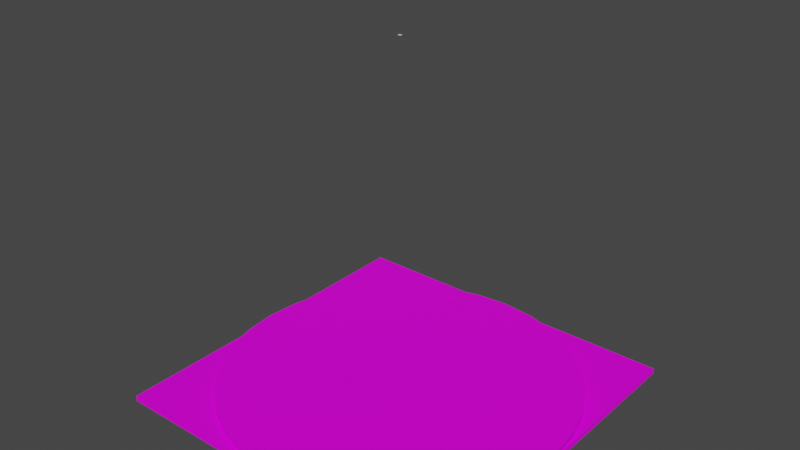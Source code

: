 # Source: bullseye.blend  (saved by Blender 3.4.6; exported with 4.5.12 LTS)
import bpy
from mathutils import Matrix  # noqa: F401  (used for matrix-valued properties, if any)

bpy.ops.wm.read_factory_settings(use_empty=True)
scene = bpy.context.scene
scene.name = 'Scene'

# ---- collections
col_target_ref = bpy.data.collections.new('target_ref'); scene.collection.children.link(col_target_ref)

# ---- images (referenced by path relative to the original .blend; pixels are not part of the script)
import os
ASSET_DIR = os.environ.get("B2B_ASSET_DIR", "")  # directory of the original .blend (textures are referenced by path, not embedded)
HERE = os.path.dirname(os.path.abspath(__file__))  # packed textures are extracted next to this script under _unpacked/

def load_image(name, relpath, width, height, colorspace="sRGB"):
    """Load a texture the original file referenced (path relative to the .blend, or extracted next to this script)."""
    p = next((c for c in (os.path.join(HERE, relpath), os.path.join(ASSET_DIR, relpath)) if relpath and os.path.exists(c)), "")
    if p:
        img = bpy.data.images.load(p, check_existing=True)
        img.name = name
    else:  # same state as the original file: an image datablock whose file is absent (Cycles renders it pink)
        img = bpy.data.images.new(name, width, height)
        img.source = "FILE"
        img.filepath = "//" + (relpath or name)
    img.colorspace_settings.name = colorspace
    return img
img_laser_emitter_png = load_image('laser_emitter.png', 'laser_emitter.png', 1024, 1024, 'sRGB')

# ---- materials (node trees are filled in below, after node groups)
mat_laser_emitter = bpy.data.materials.new('laser_emitter')
mat_laser_emitter.alpha_threshold = 0.0
mat_laser_emitter.use_backface_culling = True
mat_laser_emitter.use_transparent_shadow = False
mat_laser_emitter.line_color = (0.0, 0.0, 0.0, 1.0)

# ---- material node trees
mat_laser_emitter.use_nodes = True; mat_laser_emitter.node_tree.nodes.clear()
_N = mat_laser_emitter.node_tree.nodes; _L = mat_laser_emitter.node_tree.links
n0 = _N.new('ShaderNodeOutputMaterial'); n0.name = 'Material Output'; n0.location = (300, 300)
n1 = _N.new('ShaderNodeBsdfPrincipled'); n1.name = 'Principled BSDF'; n1.location = (10, 300)
n1.distribution = 'GGX'
n1.subsurface_method = 'BURLEY'
n1.inputs[2].default_value = 0.4
n1.inputs[3].default_value = 1.45
n1.inputs[13].default_value = 0.2059
n1.inputs[27].default_value = (0.0, 0.0, 0.0, 1.0)
n1.inputs[28].default_value = 1.0
n2 = _N.new('ShaderNodeTexImage'); n2.name = 'Image Texture'; n2.location = (-280, 269)
n2.image = img_laser_emitter_png
_L.new(n1.outputs[0], n0.inputs[0])
_L.new(n2.outputs[0], n1.inputs[0])
n0.is_active_output = True

# ---- world
world_world = bpy.data.worlds.new('World'); scene.world = world_world
world_world.use_nodes = True; world_world.node_tree.nodes.clear()
_N = world_world.node_tree.nodes; _L = world_world.node_tree.links
n0 = _N.new('ShaderNodeOutputWorld'); n0.name = 'World Output'; n0.location = (300, 300)
n1 = _N.new('ShaderNodeBackground'); n1.name = 'Background'; n1.location = (10, 300)
n1.inputs[0].default_value = (0.05088, 0.05088, 0.05088, 1.0)
_L.new(n1.outputs[0], n0.inputs[0])
n0.is_active_output = True
world_world.color = (0.05088, 0.05088, 0.05088)
world_world.use_sun_shadow = False
world_world.sun_shadow_jitter_overblur = 0.0

# ---- meshes
me_cube = bpy.data.meshes.new('Cube')
me_cube.from_pydata([(-0.25, 0.25, -0.5), (-0.25, 0.25, -0.4844), (0.25, 0.25, -0.5), (0.25, 0.25, -0.4844), (-0.25, -0.25, -0.5), (-0.25, -0.25, -0.4844), (0.25, -0.25, -0.5), (0.25, -0.25, -0.4844)], [], [(0, 1, 3, 2), (2, 3, 7, 6), (6, 7, 5, 4), (4, 5, 1, 0), (2, 6, 4, 0), (7, 3, 1, 5)])
_uv = me_cube.uv_layers.new(name='UVMap')
_uv.uv.foreach_set('vector', [0.375, 0.0, 0.625, 0.0, 0.625, 0.25, 0.375, 0.25, 0.375, 0.25, 0.625, 0.25, 0.625, 0.5, 0.375, 0.5, 0.375, 0.5, 0.625, 0.5, 0.625, 0.75, 0.375, 0.75, 0.375, 0.75, 0.625, 0.75, 0.625, 1.0, 0.375, 1.0, 0.125, 0.5, 0.375, 0.5, 0.375, 0.75, 0.125, 0.75, 0.625, 0.5, 0.875, 0.5, 0.875, 0.75, 0.625, 0.75])
me_cube.update()
me_quarter_2 = bpy.data.meshes.new('quarter_2')
me_quarter_2.from_pydata([(0.0, 4.0, -62.0), (-1.531, 3.696, -62.0), (-2.828, 2.828, -62.0), (-3.696, 1.531, -62.0), (-4.0, 0.0, -62.0), (0.0, 8.0, -62.0), (-3.061, 7.391, -62.0), (-5.657, 5.657, -62.0), (-7.391, 3.061, -62.0), (-8.0, 0.0, -62.0), (0.0, 12.0, -62.0), (-4.592, 11.09, -62.0), (-8.485, 8.485, -62.0), (-11.09, 4.592, -62.0), (-12.0, 0.0, -62.0), (0.0, 16.0, -62.0), (-3.121, 15.69, -62.0), (-6.123, 14.78, -62.0), (-8.889, 13.3, -62.0), (-11.31, 11.31, -62.0), (-13.3, 8.889, -62.0), (-14.78, 6.123, -62.0), (-15.69, 3.121, -62.0), (-16.0, 0.0, -62.0), (0.0, 20.0, -62.0), (-3.902, 19.62, -62.0), (-7.654, 18.48, -62.0), (-11.11, 16.63, -62.0), (-14.14, 14.14, -62.0), (-16.63, 11.11, -62.0), (-18.48, 7.654, -62.0), (-19.62, 3.902, -62.0), (-20.0, 0.0, -62.0), (0.0, 24.0, -62.0), (-4.682, 23.54, -62.0), (-9.184, 22.17, -62.0), (-13.33, 19.96, -62.0), (-16.97, 16.97, -62.0), (-19.96, 13.33, -62.0), (-22.17, 9.184, -62.0), (-23.54, 4.682, -62.0), (-24.0, 0.0, -62.0), (0.0, 28.0, -62.0), (-5.463, 27.46, -62.0), (-10.72, 25.87, -62.0), (-15.56, 23.28, -62.0), (-19.8, 19.8, -62.0), (-23.28, 15.56, -62.0), (-25.87, 10.72, -62.0), (-27.46, 5.463, -62.0), (-28.0, 0.0, -62.0), (0.0, 0.0, -62.0), (0.0, 32.0, -62.0), (-6.243, 31.39, -62.0), (-12.25, 29.56, -62.0), (-17.78, 26.61, -62.0), (-22.63, 22.63, -62.0), (-26.61, 17.78, -62.0), (-29.56, 12.25, -62.0), (-31.39, 6.243, -62.0), (-32.0, 0.0, -62.0), (-6.243, 31.39, -63.0), (-12.25, 29.56, -63.0), (-17.78, 26.61, -63.0), (-22.63, 22.63, -63.0), (-26.61, 17.78, -63.0), (-29.56, 12.25, -63.0), (-31.39, 6.243, -63.0), (-32.0, 0.0, -63.0), (0.0, 4.0, -63.0), (-4.0, 0.0, -63.0), (0.0, 8.0, -63.0), (-8.0, 0.0, -63.0), (0.0, 12.0, -63.0), (-12.0, 0.0, -63.0), (0.0, 16.0, -63.0), (-16.0, 0.0, -63.0), (0.0, 20.0, -63.0), (-20.0, 0.0, -63.0), (0.0, 24.0, -63.0), (-24.0, 0.0, -63.0), (0.0, 28.0, -63.0), (-28.0, 0.0, -63.0), (0.0, 0.0, -63.0), (0.0, 32.0, -63.0)], [], [(8, 13, 14, 9), (7, 12, 13, 8), (6, 11, 12, 7), (5, 10, 11, 6), (3, 8, 9, 4), (2, 7, 8, 3), (1, 6, 7, 2), (0, 5, 6, 1), (51, 2, 3), (3, 4, 51), (1, 2, 51), (0, 1, 51), (11, 16, 17), (12, 18, 19), (13, 20, 21), (14, 22, 23), (13, 21, 22), (14, 13, 22), (12, 19, 20), (13, 12, 20), (11, 17, 18), (12, 11, 18), (10, 15, 16), (11, 10, 16), (49, 59, 60, 50), (48, 58, 59, 49), (47, 57, 58, 48), (46, 56, 57, 47), (45, 55, 56, 46), (44, 54, 55, 45), (43, 53, 54, 44), (42, 52, 53, 43), (40, 49, 50, 41), (39, 48, 49, 40), (38, 47, 48, 39), (37, 46, 47, 38), (36, 45, 46, 37), (35, 44, 45, 36), (34, 43, 44, 35), (33, 42, 43, 34), (31, 40, 41, 32), (30, 39, 40, 31), (29, 38, 39, 30), (28, 37, 38, 29), (27, 36, 37, 28), (26, 35, 36, 27), (25, 34, 35, 26), (24, 33, 34, 25), (22, 31, 32, 23), (21, 30, 31, 22), (20, 29, 30, 21), (19, 28, 29, 20), (18, 27, 28, 19), (17, 26, 27, 18), (16, 25, 26, 17), (15, 24, 25, 16), (53, 52, 84, 61), (54, 53, 61, 62), (55, 54, 62, 63), (56, 55, 63, 64), (57, 56, 64, 65), (58, 57, 65, 66), (59, 58, 66, 67), (60, 59, 67, 68), (15, 10, 73, 75), (41, 50, 82, 80), (42, 33, 79, 81), (5, 0, 69, 71), (32, 41, 80, 78), (51, 4, 70, 83), (33, 24, 77, 79), (23, 32, 78, 76), (10, 5, 71, 73), (14, 23, 76, 74), (24, 15, 75, 77), (4, 9, 72, 70), (50, 60, 68, 82), (0, 51, 83, 69), (52, 42, 81, 84), (9, 14, 74, 72), (62, 61, 84, 81, 79, 77, 75, 73, 71, 69, 83, 70, 72, 74, 76, 78, 80, 82, 68, 67, 66, 65, 64, 63)])
me_quarter_2.polygons.foreach_set('use_smooth', [True] * 81)
_k = set([(0, 5), (0, 51), (4, 9), (4, 51), (5, 10), (9, 14), (10, 15), (14, 23), (15, 24), (23, 32), (24, 33), (32, 41), (33, 42), (41, 50), (42, 52), (50, 60), (51, 83), (52, 53), (52, 84), (53, 54), (54, 55), (55, 56), (56, 57), (57, 58), (58, 59), (59, 60), (60, 68), (61, 62), (61, 84), (62, 63), (63, 64), (64, 65), (65, 66), (66, 67), (67, 68), (68, 82), (69, 71), (69, 83), (70, 72), (70, 83), (71, 73), (72, 74), (73, 75), (74, 76), (75, 77), (76, 78), (77, 79), (78, 80), (79, 81), (80, 82), (81, 84)])
me_quarter_2.attributes.new('sharp_edge', 'BOOLEAN', 'EDGE').data.foreach_set('value', [ (min(e.vertices), max(e.vertices)) in _k for e in me_quarter_2.edges])
_uv = me_quarter_2.uv_layers.new(name='UVMap')
_uv.uv.foreach_set('vector', [0.2781, 0.638, 0.2115, 0.6655, 0.2039, 0.627, 0.2759, 0.627, 0.2843, 0.6473, 0.2334, 0.6982, 0.2115, 0.6655, 0.2781, 0.638, 0.2937, 0.6535, 0.2661, 0.7201, 0.2334, 0.6982, 0.2843, 0.6473, 0.3047, 0.6557, 0.3047, 0.7278, 0.2661, 0.7201, 0.2937, 0.6535, 0.454, 0.8489, 0.4408, 0.8543, 0.4386, 0.8434, 0.4529, 0.8434, 0.4571, 0.8535, 0.447, 0.8636, 0.4408, 0.8543, 0.454, 0.8489, 0.4618, 0.8566, 0.4563, 0.8698, 0.447, 0.8636, 0.4571, 0.8535, 0.4672, 0.8577, 0.4672, 0.872, 0.4563, 0.8698, 0.4618, 0.8566, 0.3047, 0.627, 0.2335, 0.6981, 0.2117, 0.6655, 0.2117, 0.6655, 0.2041, 0.627, 0.3047, 0.627, 0.2662, 0.7199, 0.2335, 0.6981, 0.3047, 0.627, 0.3047, 0.7276, 0.2662, 0.7199, 0.3047, 0.627, 0.4618, 0.8565, 0.4615, 0.8723, 0.4559, 0.8706, 0.4572, 0.8534, 0.4509, 0.8679, 0.4464, 0.8642, 0.4541, 0.8488, 0.4427, 0.8598, 0.44, 0.8547, 0.453, 0.8434, 0.4383, 0.8491, 0.4378, 0.8434, 0.4541, 0.8488, 0.44, 0.8547, 0.4383, 0.8491, 0.453, 0.8434, 0.4541, 0.8488, 0.4383, 0.8491, 0.4572, 0.8534, 0.4464, 0.8642, 0.4427, 0.8598, 0.4541, 0.8488, 0.4572, 0.8534, 0.4427, 0.8598, 0.4618, 0.8565, 0.4559, 0.8706, 0.4509, 0.8679, 0.4572, 0.8534, 0.4618, 0.8565, 0.4509, 0.8679, 0.4672, 0.8576, 0.4672, 0.8728, 0.4615, 0.8723, 0.4618, 0.8565, 0.4672, 0.8576, 0.4615, 0.8723, 0.4533, 0.8462, 0.4385, 0.8491, 0.4379, 0.8434, 0.453, 0.8434, 0.4541, 0.8488, 0.4401, 0.8546, 0.4385, 0.8491, 0.4533, 0.8462, 0.4554, 0.8513, 0.4429, 0.8597, 0.4401, 0.8546, 0.4541, 0.8488, 0.4572, 0.8534, 0.4465, 0.8641, 0.4429, 0.8597, 0.4554, 0.8513, 0.4593, 0.8552, 0.4509, 0.8678, 0.4465, 0.8641, 0.4572, 0.8534, 0.4618, 0.8565, 0.456, 0.8705, 0.4509, 0.8678, 0.4593, 0.8552, 0.4644, 0.8573, 0.4615, 0.8721, 0.456, 0.8705, 0.4618, 0.8565, 0.4672, 0.8576, 0.4672, 0.8727, 0.4615, 0.8721, 0.4644, 0.8573, 0.2769, 0.6325, 0.2059, 0.6466, 0.204, 0.627, 0.2764, 0.627, 0.2785, 0.6378, 0.2116, 0.6655, 0.2059, 0.6466, 0.2769, 0.6325, 0.2811, 0.6427, 0.2209, 0.6829, 0.2116, 0.6655, 0.2785, 0.6378, 0.2847, 0.647, 0.2335, 0.6982, 0.2209, 0.6829, 0.2811, 0.6427, 0.289, 0.6505, 0.2487, 0.7107, 0.2335, 0.6982, 0.2847, 0.647, 0.2939, 0.6531, 0.2661, 0.72, 0.2487, 0.7107, 0.289, 0.6505, 0.2992, 0.6547, 0.285, 0.7257, 0.2661, 0.72, 0.2939, 0.6531, 0.3047, 0.6553, 0.3047, 0.7277, 0.285, 0.7257, 0.2992, 0.6547, 0.4534, 0.8462, 0.4383, 0.8492, 0.4377, 0.8434, 0.4531, 0.8434, 0.4542, 0.8488, 0.4399, 0.8547, 0.4383, 0.8492, 0.4534, 0.8462, 0.4555, 0.8512, 0.4427, 0.8598, 0.4399, 0.8547, 0.4542, 0.8488, 0.4572, 0.8534, 0.4463, 0.8643, 0.4427, 0.8598, 0.4555, 0.8512, 0.4594, 0.8551, 0.4508, 0.868, 0.4463, 0.8643, 0.4572, 0.8534, 0.4618, 0.8564, 0.4559, 0.8707, 0.4508, 0.868, 0.4594, 0.8551, 0.4645, 0.8572, 0.4615, 0.8724, 0.4559, 0.8707, 0.4618, 0.8564, 0.4672, 0.8575, 0.4672, 0.8729, 0.4615, 0.8724, 0.4645, 0.8572, 0.2762, 0.6326, 0.2058, 0.6466, 0.2038, 0.627, 0.2756, 0.627, 0.2778, 0.6381, 0.2115, 0.6655, 0.2058, 0.6466, 0.2762, 0.6326, 0.2805, 0.6431, 0.2208, 0.683, 0.2115, 0.6655, 0.2778, 0.6381, 0.2841, 0.6475, 0.2334, 0.6983, 0.2208, 0.683, 0.2805, 0.6431, 0.2885, 0.6511, 0.2487, 0.7108, 0.2334, 0.6983, 0.2841, 0.6475, 0.2936, 0.6538, 0.2661, 0.7201, 0.2487, 0.7108, 0.2885, 0.6511, 0.299, 0.6554, 0.285, 0.7259, 0.2661, 0.7201, 0.2936, 0.6538, 0.3047, 0.656, 0.3047, 0.7278, 0.285, 0.7259, 0.299, 0.6554, 0.06235, 0.6381, 0.04511, 0.6381, 0.04511, 0.6553, 0.06235, 0.6553, 0.09724, 0.6206, 0.08, 0.6206, 0.08, 0.6379, 0.09724, 0.6379, 0.1147, 0.5857, 0.09745, 0.5857, 0.09745, 0.603, 0.1147, 0.603, 0.07979, 0.6555, 0.06256, 0.6555, 0.06256, 0.6728, 0.07979, 0.6728, 0.09724, 0.6555, 0.08, 0.6555, 0.08, 0.6728, 0.09724, 0.6728, 0.0449, 0.673, 0.02767, 0.673, 0.02767, 0.6902, 0.0449, 0.6902, 0.06235, 0.673, 0.04511, 0.673, 0.04511, 0.6902, 0.06235, 0.6902, 0.1321, 0.6206, 0.1149, 0.6206, 0.1149, 0.6379, 0.1321, 0.6379, 0.4672, 0.8728, 0.4672, 0.8576, 0.4672, 0.8576, 0.4672, 0.8728, 0.2764, 0.627, 0.204, 0.627, 0.204, 0.627, 0.2764, 0.627, 0.3047, 0.7277, 0.3047, 0.6553, 0.3047, 0.6553, 0.3047, 0.7277, 0.4672, 0.872, 0.4672, 0.8577, 0.4672, 0.8577, 0.4672, 0.872, 0.4531, 0.8434, 0.4377, 0.8434, 0.4377, 0.8434, 0.4531, 0.8434, 0.3047, 0.627, 0.2041, 0.627, 0.2041, 0.627, 0.3047, 0.627, 0.4672, 0.8729, 0.4672, 0.8575, 0.4672, 0.8575, 0.4672, 0.8729, 0.2756, 0.627, 0.2038, 0.627, 0.2038, 0.627, 0.2756, 0.627, 0.3047, 0.7278, 0.3047, 0.6557, 0.3047, 0.6557, 0.3047, 0.7278, 0.453, 0.8434, 0.4378, 0.8434, 0.4378, 0.8434, 0.453, 0.8434, 0.3047, 0.7278, 0.3047, 0.656, 0.3047, 0.656, 0.3047, 0.7278, 0.4529, 0.8434, 0.4386, 0.8434, 0.4386, 0.8434, 0.4529, 0.8434, 0.453, 0.8434, 0.4379, 0.8434, 0.4379, 0.8434, 0.453, 0.8434, 0.3047, 0.7276, 0.3047, 0.627, 0.3047, 0.627, 0.3047, 0.7276, 0.4672, 0.8727, 0.4672, 0.8576, 0.4672, 0.8576, 0.4672, 0.8727, 0.2759, 0.627, 0.2039, 0.627, 0.2039, 0.627, 0.2759, 0.627, 0.05599, 0.56, 0.06995, 0.5557, 0.08447, 0.5543, 0.08447, 0.5636, 0.08447, 0.5729, 0.08447, 0.5822, 0.08447, 0.5915, 0.08447, 0.6008, 0.08447, 0.6101, 0.08447, 0.6194, 0.08447, 0.6287, 0.07516, 0.6287, 0.06586, 0.6287, 0.05656, 0.6287, 0.04726, 0.6287, 0.03795, 0.6287, 0.02865, 0.6287, 0.01935, 0.6287, 0.01005, 0.6287, 0.01148, 0.6142, 0.01571, 0.6003, 0.02259, 0.5874, 0.03184, 0.5761, 0.04312, 0.5669])
me_quarter_2.materials.append(mat_laser_emitter)
me_quarter_2.update()
me_quarter_2.normals_split_custom_set([tuple(v) for v in zip(*[iter([-6.022e-07, 0.0, 1.0, -4.695e-07, 0.0, 1.0, -3.498e-07, 0.0, 1.0, -1.121e-06, 0.0, 1.0, -4.05e-07, 0.0, 1.0, -3.337e-08, 0.0, 1.0, -4.695e-07, 0.0, 1.0, -6.022e-07, 0.0, 1.0, -7.269e-07, 0.0, 1.0, 1.129e-07, 0.0, 1.0, -3.337e-08, 0.0, 1.0, -4.05e-07, 0.0, 1.0, -7.269e-07, 0.0, 1.0, 6.589e-07, 0.0, 1.0, 1.129e-07, 0.0, 1.0, -7.269e-07, 0.0, 1.0, -7.788e-07, 0.0, 1.0, -6.022e-07, 0.0, 1.0, -1.121e-06, 0.0, 1.0, 0.0, 0.0, 1.0, -1.246e-06, 0.0, 1.0, -4.05e-07, 0.0, 1.0, -6.022e-07, 0.0, 1.0, -7.788e-07, 0.0, 1.0, -9.345e-07, 0.0, 1.0, -7.269e-07, 0.0, 1.0, -4.05e-07, 0.0, 1.0, -1.246e-06, 0.0, 1.0, -9.345e-07, 0.0, 1.0, -7.269e-07, 0.0, 1.0, -7.269e-07, 0.0, 1.0, -9.345e-07, 0.0, 1.0, -6.23e-07, 0.0, 1.0, -1.246e-06, 0.0, 1.0, -7.788e-07, 0.0, 1.0, -7.788e-07, 0.0, 1.0, 0.0, 0.0, 1.0, -6.23e-07, 0.0, 1.0, -9.345e-07, 0.0, 1.0, -1.246e-06, 0.0, 1.0, -6.23e-07, 0.0, 1.0, -9.345e-07, 0.0, 1.0, -9.345e-07, 0.0, 1.0, -6.23e-07, 0.0, 1.0, 1.129e-07, 0.0, 1.0, -3.432e-08, 0.0, 1.0, -5.708e-07, 0.0, 1.0, -3.337e-08, 0.0, 1.0, 3.483e-07, 0.0, 1.0, -8.614e-07, 0.0, 1.0, -4.695e-07, 0.0, 1.0, -6.445e-07, 0.0, 1.0, -5.729e-07, 0.0, 1.0, -3.498e-07, 0.0, 1.0, -2.727e-07, 0.0, 1.0, 0.0, 0.0, 1.0, -4.695e-07, 0.0, 1.0, -5.729e-07, 0.0, 1.0, -2.727e-07, 0.0, 1.0, -3.498e-07, 0.0, 1.0, -4.695e-07, 0.0, 1.0, -2.727e-07, 0.0, 1.0, -3.337e-08, 0.0, 1.0, -8.614e-07, 0.0, 1.0, -6.445e-07, 0.0, 1.0, -4.695e-07, 0.0, 1.0, -3.337e-08, 0.0, 1.0, -6.445e-07, 0.0, 1.0, 1.129e-07, 0.0, 1.0, -5.708e-07, 0.0, 1.0, 3.483e-07, 0.0, 1.0, -3.337e-08, 0.0, 1.0, 1.129e-07, 0.0, 1.0, 3.483e-07, 0.0, 1.0, 6.589e-07, 0.0, 1.0, 2.864e-07, 0.0, 1.0, -3.432e-08, 0.0, 1.0, 1.129e-07, 0.0, 1.0, 6.589e-07, 0.0, 1.0, -3.432e-08, 0.0, 1.0, -1.747e-07, 0.0, 1.0, -1.629e-07, 0.0, 1.0, 0.0, 0.0, 1.0, -7.051e-07, 0.0, 1.0, 7.051e-07, 0.0, 1.0, 3.86e-14, 0.0, 1.0, -1.629e-07, 0.0, 1.0, -1.747e-07, 0.0, 1.0, 5.304e-07, 0.0, 1.0, -1.629e-07, 0.0, 1.0, 3.86e-14, 0.0, 1.0, 7.051e-07, 0.0, 1.0, 3.143e-09, 0.0, 1.0, -3.259e-07, 0.0, 1.0, -1.629e-07, 0.0, 1.0, 5.304e-07, 0.0, 1.0, 1.731e-07, 0.0, 1.0, 3.259e-07, 0.0, 1.0, -3.259e-07, 0.0, 1.0, 3.143e-09, 0.0, 1.0, -1.809e-14, 0.0, 1.0, 3.86e-14, 0.0, 1.0, 3.259e-07, 0.0, 1.0, 1.731e-07, 0.0, 1.0, -1.731e-07, 0.0, 1.0, -3.259e-07, 0.0, 1.0, 3.86e-14, 0.0, 1.0, -1.809e-14, 0.0, 1.0, 0.0, 0.0, 1.0, 0.0, 0.0, 1.0, -3.259e-07, 0.0, 1.0, -1.731e-07, 0.0, 1.0, -2.04e-07, 0.0, 1.0, -1.747e-07, 0.0, 1.0, -7.051e-07, 0.0, 1.0, -7.99e-07, 0.0, 1.0, 2.782e-07, 0.0, 1.0, 7.051e-07, 0.0, 1.0, -1.747e-07, 0.0, 1.0, -2.04e-07, 0.0, 1.0, 2.825e-07, 0.0, 1.0, 5.304e-07, 0.0, 1.0, 7.051e-07, 0.0, 1.0, 2.782e-07, 0.0, 1.0, 1.998e-07, 0.0, 1.0, 3.143e-09, 0.0, 1.0, 5.304e-07, 0.0, 1.0, 2.825e-07, 0.0, 1.0, 0.0, 0.0, 1.0, 1.731e-07, 0.0, 1.0, 3.143e-09, 0.0, 1.0, 1.998e-07, 0.0, 1.0, 2.083e-07, 0.0, 1.0, -1.809e-14, 0.0, 1.0, 1.731e-07, 0.0, 1.0, 0.0, 0.0, 1.0, 2.083e-07, 0.0, 1.0, -1.731e-07, 0.0, 1.0, -1.809e-14, 0.0, 1.0, 2.083e-07, 0.0, 1.0, 0.0, 0.0, 1.0, 0.0, 0.0, 1.0, -1.731e-07, 0.0, 1.0, 2.083e-07, 0.0, 1.0, -2.453e-07, 0.0, 1.0, -2.04e-07, 0.0, 1.0, -7.99e-07, 0.0, 1.0, 0.0, 0.0, 1.0, -5.902e-07, 0.0, 1.0, 2.782e-07, 0.0, 1.0, -2.04e-07, 0.0, 1.0, -2.453e-07, 0.0, 1.0, -5.995e-07, 0.0, 1.0, 2.825e-07, 0.0, 1.0, 2.782e-07, 0.0, 1.0, -5.902e-07, 0.0, 1.0, -2.546e-07, 0.0, 1.0, 1.998e-07, 0.0, 1.0, 2.825e-07, 0.0, 1.0, -5.995e-07, 0.0, 1.0, 2.546e-07, 0.0, 1.0, 0.0, 0.0, 1.0, 1.998e-07, 0.0, 1.0, -2.546e-07, 0.0, 1.0, 4.907e-07, 0.0, 1.0, 2.083e-07, 0.0, 1.0, 0.0, 0.0, 1.0, 2.546e-07, 0.0, 1.0, 2.361e-07, 0.0, 1.0, 2.083e-07, 0.0, 1.0, 2.083e-07, 0.0, 1.0, 4.907e-07, 0.0, 1.0, 0.0, 0.0, 1.0, 0.0, 0.0, 1.0, 2.083e-07, 0.0, 1.0, 2.361e-07, 0.0, 1.0, -2.727e-07, 0.0, 1.0, -2.453e-07, 0.0, 1.0, 0.0, 0.0, 1.0, 0.0, 0.0, 1.0, -5.729e-07, 0.0, 1.0, -5.902e-07, 0.0, 1.0, -2.453e-07, 0.0, 1.0, -2.727e-07, 0.0, 1.0, -6.445e-07, 0.0, 1.0, -5.995e-07, 0.0, 1.0, -5.902e-07, 0.0, 1.0, -5.729e-07, 0.0, 1.0, -8.614e-07, 0.0, 1.0, -2.546e-07, 0.0, 1.0, -5.995e-07, 0.0, 1.0, -6.445e-07, 0.0, 1.0, 3.483e-07, 0.0, 1.0, 2.546e-07, 0.0, 1.0, -2.546e-07, 0.0, 1.0, -8.614e-07, 0.0, 1.0, -5.708e-07, 0.0, 1.0, 4.907e-07, 0.0, 1.0, 2.546e-07, 0.0, 1.0, 3.483e-07, 0.0, 1.0, -3.432e-08, 0.0, 1.0, 2.361e-07, 0.0, 1.0, 4.907e-07, 0.0, 1.0, -5.708e-07, 0.0, 1.0, 2.864e-07, 0.0, 1.0, 0.0, 0.0, 1.0, 2.361e-07, 0.0, 1.0, -3.432e-08, 0.0, 1.0, -0.1951, 0.9808, 0.0, -0.09802, 0.9952, 0.0, -0.09802, 0.9952, 0.0, -0.1951, 0.9808, 0.0, -0.3827, 0.9239, 0.0, -0.1951, 0.9808, 0.0, -0.1951, 0.9808, 0.0, -0.3827, 0.9239, 0.0, -0.5556, 0.8315, 0.0, -0.3827, 0.9239, 0.0, -0.3827, 0.9239, 0.0, -0.5556, 0.8315, 0.0, -0.7071, 0.7071, 0.0, -0.5556, 0.8315, 0.0, -0.5556, 0.8315, 0.0, -0.7071, 0.7071, 0.0, -0.8315, 0.5556, 0.0, -0.7071, 0.7071, 0.0, -0.7071, 0.7071, 0.0, -0.8315, 0.5556, 0.0, -0.9239, 0.3827, 0.0, -0.8315, 0.5556, 0.0, -0.8315, 0.5556, 0.0, -0.9239, 0.3827, 0.0, -0.9808, 0.1951, 0.0, -0.9239, 0.3827, 0.0, -0.9239, 0.3827, 0.0, -0.9808, 0.1951, 0.0, -0.9952, 0.09802, 0.0, -0.9808, 0.1951, 0.0, -0.9808, 0.1951, 0.0, -0.9952, 0.09802, 0.0, 1.0, 0.0, 0.0, 1.0, 0.0, 0.0, 1.0, 0.0, 0.0, 1.0, 0.0, 0.0, 0.0, -1.0, 0.0, 0.0, -1.0, 0.0, 0.0, -1.0, 0.0, 0.0, -1.0, 0.0, 1.0, 0.0, 0.0, 1.0, 0.0, 0.0, 1.0, 0.0, 0.0, 1.0, 0.0, 0.0, 1.0, 0.0, 0.0, 1.0, 0.0, 0.0, 1.0, 0.0, 0.0, 1.0, 0.0, 0.0, 0.0, -1.0, 0.0, 0.0, -1.0, 0.0, 0.0, -1.0, 0.0, 0.0, -1.0, 0.0, 0.0, -1.0, 0.0, 0.0, -1.0, 0.0, 0.0, -1.0, 0.0, 0.0, -1.0, 0.0, 1.0, 0.0, 0.0, 1.0, 0.0, 0.0, 1.0, 0.0, 0.0, 1.0, 0.0, 0.0, 0.0, -1.0, 0.0, 0.0, -1.0, 0.0, 0.0, -1.0, 0.0, 0.0, -1.0, 0.0, 1.0, 0.0, 0.0, 1.0, 0.0, 0.0, 1.0, 0.0, 0.0, 1.0, 0.0, 0.0, 0.0, -1.0, 0.0, 0.0, -1.0, 0.0, 0.0, -1.0, 0.0, 0.0, -1.0, 0.0, 1.0, 0.0, 0.0, 1.0, 0.0, 0.0, 1.0, 0.0, 0.0, 1.0, 0.0, 0.0, 0.0, -1.0, 0.0, 0.0, -1.0, 0.0, 0.0, -1.0, 0.0, 0.0, -1.0, 0.0, 0.0, -1.0, 0.0, 0.0, -1.0, 0.0, 0.0, -1.0, 0.0, 0.0, -1.0, 0.0, 1.0, 0.0, 0.0, 1.0, 0.0, 0.0, 1.0, 0.0, 0.0, 1.0, 0.0, 0.0, 1.0, 0.0, 0.0, 1.0, 0.0, 0.0, 1.0, 0.0, 0.0, 1.0, 0.0, 0.0, 0.0, -1.0, 0.0, 0.0, -1.0, 0.0, 0.0, -1.0, 0.0, 0.0, -1.0, 0.0, 7.638e-08, 0.0, -1.0, 7.638e-08, 0.0, -1.0, 7.638e-08, 0.0, -1.0, 7.638e-08, 0.0, -1.0, 7.638e-08, 0.0, -1.0, 7.638e-08, 0.0, -1.0, 7.638e-08, 0.0, -1.0, 7.638e-08, 0.0, -1.0, 7.638e-08, 0.0, -1.0, 7.638e-08, 0.0, -1.0, 7.638e-08, 0.0, -1.0, 7.638e-08, 0.0, -1.0, 7.638e-08, 0.0, -1.0, 7.638e-08, 0.0, -1.0, 7.638e-08, 0.0, -1.0, 7.638e-08, 0.0, -1.0, 7.638e-08, 0.0, -1.0, 7.638e-08, 0.0, -1.0, 7.638e-08, 0.0, -1.0, 7.638e-08, 0.0, -1.0, 7.638e-08, 0.0, -1.0, 7.638e-08, 0.0, -1.0, 7.638e-08, 0.0, -1.0, 7.638e-08, 0.0, -1.0])] * 3)])
me_quarter_3 = bpy.data.meshes.new('quarter_3')
me_quarter_3.from_pydata([(-4.0, 0.0, -62.0), (-3.696, -1.531, -62.0), (-2.828, -2.828, -62.0), (-1.531, -3.696, -62.0), (0.0, -4.0, -62.0), (-8.0, 0.0, -62.0), (-7.391, -3.061, -62.0), (-5.657, -5.657, -62.0), (-3.061, -7.391, -62.0), (0.0, -8.0, -62.0), (-12.0, 0.0, -62.0), (-11.09, -4.592, -62.0), (-8.485, -8.485, -62.0), (-4.592, -11.09, -62.0), (0.0, -12.0, -62.0), (-16.0, 0.0, -62.0), (-15.69, -3.121, -62.0), (-14.78, -6.123, -62.0), (-13.3, -8.889, -62.0), (-11.31, -11.31, -62.0), (-8.889, -13.3, -62.0), (-6.123, -14.78, -62.0), (-3.121, -15.69, -62.0), (0.0, -16.0, -62.0), (-20.0, 0.0, -62.0), (-19.62, -3.902, -62.0), (-18.48, -7.654, -62.0), (-16.63, -11.11, -62.0), (-14.14, -14.14, -62.0), (-11.11, -16.63, -62.0), (-7.654, -18.48, -62.0), (-3.902, -19.62, -62.0), (0.0, -20.0, -62.0), (-24.0, 0.0, -62.0), (-23.54, -4.682, -62.0), (-22.17, -9.184, -62.0), (-19.96, -13.33, -62.0), (-16.97, -16.97, -62.0), (-13.33, -19.96, -62.0), (-9.184, -22.17, -62.0), (-4.682, -23.54, -62.0), (0.0, -24.0, -62.0), (-28.0, 0.0, -62.0), (-27.46, -5.463, -62.0), (-25.87, -10.72, -62.0), (-23.28, -15.56, -62.0), (-19.8, -19.8, -62.0), (-15.56, -23.28, -62.0), (-10.72, -25.87, -62.0), (-5.463, -27.46, -62.0), (0.0, -28.0, -62.0), (0.0, 0.0, -62.0), (-32.0, 0.0, -62.0), (-31.39, -6.243, -62.0), (-29.56, -12.25, -62.0), (-26.61, -17.78, -62.0), (-22.63, -22.63, -62.0), (-17.78, -26.61, -62.0), (-12.25, -29.56, -62.0), (-6.243, -31.39, -62.0), (0.0, -32.0, -62.0), (-31.39, -6.243, -63.0), (-29.56, -12.25, -63.0), (-26.61, -17.78, -63.0), (-22.63, -22.63, -63.0), (-17.78, -26.61, -63.0), (-12.25, -29.56, -63.0), (-6.243, -31.39, -63.0), (-4.0, 0.0, -63.0), (0.0, -4.0, -63.0), (-8.0, 0.0, -63.0), (0.0, -8.0, -63.0), (-12.0, 0.0, -63.0), (0.0, -12.0, -63.0), (-16.0, 0.0, -63.0), (0.0, -16.0, -63.0), (-20.0, 0.0, -63.0), (0.0, -20.0, -63.0), (-24.0, 0.0, -63.0), (0.0, -24.0, -63.0), (-28.0, 0.0, -63.0), (0.0, -28.0, -63.0), (0.0, 0.0, -63.0), (-32.0, 0.0, -63.0), (0.0, -32.0, -63.0)], [], [(8, 13, 14, 9), (7, 12, 13, 8), (6, 11, 12, 7), (5, 10, 11, 6), (3, 8, 9, 4), (2, 7, 8, 3), (1, 6, 7, 2), (0, 5, 6, 1), (3, 4, 51), (2, 3, 51), (1, 2, 51), (0, 1, 51), (11, 16, 17), (12, 18, 19), (12, 19, 20), (14, 22, 23), (13, 21, 22), (14, 13, 22), (13, 12, 20, 21), (11, 17, 18), (12, 11, 18), (10, 15, 16), (11, 10, 16), (49, 59, 60, 50), (48, 58, 59, 49), (47, 57, 58, 48), (46, 56, 57, 47), (45, 55, 56, 46), (44, 54, 55, 45), (43, 53, 54, 44), (42, 52, 53, 43), (40, 49, 50, 41), (39, 48, 49, 40), (38, 47, 48, 39), (37, 46, 47, 38), (36, 45, 46, 37), (35, 44, 45, 36), (34, 43, 44, 35), (33, 42, 43, 34), (31, 40, 41, 32), (30, 39, 40, 31), (29, 38, 39, 30), (28, 37, 38, 29), (27, 36, 37, 28), (26, 35, 36, 27), (25, 34, 35, 26), (24, 33, 34, 25), (22, 31, 32, 23), (21, 30, 31, 22), (20, 29, 30, 21), (19, 28, 29, 20), (18, 27, 28, 19), (17, 26, 27, 18), (16, 25, 26, 17), (15, 24, 25, 16), (53, 52, 83, 61), (54, 53, 61, 62), (55, 54, 62, 63), (56, 55, 63, 64), (57, 56, 64, 65), (58, 57, 65, 66), (59, 58, 66, 67), (60, 59, 67, 84), (24, 15, 74, 76), (51, 4, 69, 82), (10, 5, 70, 72), (14, 23, 75, 73), (4, 9, 71, 69), (50, 60, 84, 81), (52, 42, 80, 83), (41, 50, 81, 79), (9, 14, 73, 71), (15, 10, 72, 74), (42, 33, 78, 80), (32, 41, 79, 77), (5, 0, 68, 70), (33, 24, 76, 78), (0, 51, 82, 68), (23, 32, 77, 75), (62, 61, 83, 80, 78, 76, 74, 72, 70, 68, 82, 69, 71, 73, 75, 77, 79, 81, 84, 67, 66, 65, 64, 63)])
me_quarter_3.polygons.foreach_set('use_smooth', [True] * 80)
_k = set([(0, 5), (0, 51), (4, 9), (4, 51), (5, 10), (9, 14), (10, 15), (14, 23), (15, 24), (23, 32), (24, 33), (32, 41), (33, 42), (41, 50), (42, 52), (50, 60), (51, 82), (52, 53), (52, 83), (53, 54), (54, 55), (55, 56), (56, 57), (57, 58), (58, 59), (59, 60), (61, 62), (61, 83), (62, 63), (63, 64), (64, 65), (65, 66), (66, 67), (67, 84), (68, 70), (68, 82), (69, 71), (69, 82), (70, 72), (71, 73), (72, 74), (73, 75), (74, 76), (75, 77), (76, 78), (77, 79), (78, 80), (79, 81), (80, 83), (81, 84)])
me_quarter_3.attributes.new('sharp_edge', 'BOOLEAN', 'EDGE').data.foreach_set('value', [ (min(e.vertices), max(e.vertices)) in _k for e in me_quarter_3.edges])
_uv = me_quarter_3.uv_layers.new(name='UVMap')
_uv.uv.foreach_set('vector', [0.2937, 0.6004, 0.2661, 0.5338, 0.3047, 0.5261, 0.3047, 0.5982, 0.2843, 0.6066, 0.2334, 0.5557, 0.2661, 0.5338, 0.2937, 0.6004, 0.2781, 0.6159, 0.2115, 0.5884, 0.2334, 0.5557, 0.2843, 0.6066, 0.2759, 0.627, 0.2039, 0.627, 0.2115, 0.5884, 0.2781, 0.6159, 0.4618, 0.8302, 0.4563, 0.817, 0.4672, 0.8148, 0.4672, 0.8291, 0.4571, 0.8333, 0.447, 0.8232, 0.4563, 0.817, 0.4618, 0.8302, 0.454, 0.8379, 0.4408, 0.8325, 0.447, 0.8232, 0.4571, 0.8333, 0.4529, 0.8434, 0.4386, 0.8434, 0.4408, 0.8325, 0.454, 0.8379, 0.2662, 0.534, 0.3047, 0.5263, 0.3047, 0.627, 0.2335, 0.5558, 0.2662, 0.534, 0.3047, 0.627, 0.2117, 0.5884, 0.2335, 0.5558, 0.3047, 0.627, 0.2041, 0.627, 0.2117, 0.5884, 0.3047, 0.627, 0.4541, 0.838, 0.4383, 0.8377, 0.44, 0.8321, 0.4572, 0.8334, 0.4427, 0.827, 0.4464, 0.8226, 0.4572, 0.8334, 0.4464, 0.8226, 0.4509, 0.8189, 0.4672, 0.8292, 0.4615, 0.8145, 0.4672, 0.8139, 0.4618, 0.8303, 0.4559, 0.8162, 0.4615, 0.8145, 0.4672, 0.8292, 0.4618, 0.8303, 0.4615, 0.8145, 0.4618, 0.8303, 0.4572, 0.8334, 0.4509, 0.8189, 0.4559, 0.8162, 0.4541, 0.838, 0.44, 0.8321, 0.4427, 0.827, 0.4572, 0.8334, 0.4541, 0.838, 0.4427, 0.827, 0.453, 0.8434, 0.4378, 0.8434, 0.4383, 0.8377, 0.4541, 0.838, 0.453, 0.8434, 0.4383, 0.8377, 0.4644, 0.8295, 0.4615, 0.8147, 0.4672, 0.8141, 0.4672, 0.8292, 0.4618, 0.8303, 0.456, 0.8163, 0.4615, 0.8147, 0.4644, 0.8295, 0.4593, 0.8316, 0.4509, 0.819, 0.456, 0.8163, 0.4618, 0.8303, 0.4572, 0.8334, 0.4465, 0.8227, 0.4509, 0.819, 0.4593, 0.8316, 0.4554, 0.8355, 0.4429, 0.8271, 0.4465, 0.8227, 0.4572, 0.8334, 0.4541, 0.838, 0.4401, 0.8322, 0.4429, 0.8271, 0.4554, 0.8355, 0.4533, 0.8406, 0.4385, 0.8377, 0.4401, 0.8322, 0.4541, 0.838, 0.453, 0.8434, 0.4379, 0.8434, 0.4385, 0.8377, 0.4533, 0.8406, 0.2992, 0.5992, 0.285, 0.5282, 0.3047, 0.5262, 0.3047, 0.5986, 0.2939, 0.6008, 0.2661, 0.5339, 0.285, 0.5282, 0.2992, 0.5992, 0.289, 0.6034, 0.2487, 0.5432, 0.2661, 0.5339, 0.2939, 0.6008, 0.2847, 0.6069, 0.2335, 0.5557, 0.2487, 0.5432, 0.289, 0.6034, 0.2811, 0.6112, 0.2209, 0.571, 0.2335, 0.5557, 0.2847, 0.6069, 0.2785, 0.6161, 0.2116, 0.5884, 0.2209, 0.571, 0.2811, 0.6112, 0.2769, 0.6214, 0.2059, 0.6073, 0.2116, 0.5884, 0.2785, 0.6161, 0.2764, 0.627, 0.204, 0.627, 0.2059, 0.6073, 0.2769, 0.6214, 0.4645, 0.8295, 0.4615, 0.8144, 0.4672, 0.8139, 0.4672, 0.8293, 0.4618, 0.8304, 0.4559, 0.8161, 0.4615, 0.8144, 0.4645, 0.8295, 0.4594, 0.8317, 0.4508, 0.8188, 0.4559, 0.8161, 0.4618, 0.8304, 0.4572, 0.8334, 0.4463, 0.8225, 0.4508, 0.8188, 0.4594, 0.8317, 0.4555, 0.8356, 0.4427, 0.827, 0.4463, 0.8225, 0.4572, 0.8334, 0.4542, 0.838, 0.4399, 0.8321, 0.4427, 0.827, 0.4555, 0.8356, 0.4534, 0.8406, 0.4383, 0.8376, 0.4399, 0.8321, 0.4542, 0.838, 0.4531, 0.8434, 0.4377, 0.8434, 0.4383, 0.8376, 0.4534, 0.8406, 0.299, 0.5985, 0.285, 0.528, 0.3047, 0.5261, 0.3047, 0.5979, 0.2936, 0.6001, 0.2661, 0.5338, 0.285, 0.528, 0.299, 0.5985, 0.2885, 0.6028, 0.2487, 0.5431, 0.2661, 0.5338, 0.2936, 0.6001, 0.2841, 0.6064, 0.2334, 0.5556, 0.2487, 0.5431, 0.2885, 0.6028, 0.2805, 0.6108, 0.2208, 0.5709, 0.2334, 0.5556, 0.2841, 0.6064, 0.2778, 0.6158, 0.2115, 0.5884, 0.2208, 0.5709, 0.2805, 0.6108, 0.2762, 0.6213, 0.2058, 0.6073, 0.2115, 0.5884, 0.2778, 0.6158, 0.2756, 0.627, 0.2038, 0.627, 0.2058, 0.6073, 0.2762, 0.6213, 0.0449, 0.5857, 0.02767, 0.5857, 0.02767, 0.603, 0.0449, 0.603, 0.06235, 0.5857, 0.04511, 0.5857, 0.04511, 0.603, 0.06235, 0.603, 0.0449, 0.6206, 0.02767, 0.6206, 0.02767, 0.6379, 0.0449, 0.6379, 0.07979, 0.6032, 0.06256, 0.6032, 0.06256, 0.6204, 0.07979, 0.6204, 0.07979, 0.6206, 0.06256, 0.6206, 0.06256, 0.6379, 0.07979, 0.6379, 0.09724, 0.5857, 0.08, 0.5857, 0.08, 0.603, 0.09724, 0.603, 0.07979, 0.6381, 0.06256, 0.6381, 0.06256, 0.6553, 0.07979, 0.6553, 0.0449, 0.6555, 0.02767, 0.6555, 0.02767, 0.6728, 0.0449, 0.6728, 0.2038, 0.627, 0.2756, 0.627, 0.2756, 0.627, 0.2038, 0.627, 0.3047, 0.627, 0.3047, 0.5263, 0.3047, 0.5263, 0.3047, 0.627, 0.2039, 0.627, 0.2759, 0.627, 0.2759, 0.627, 0.2039, 0.627, 0.4672, 0.8292, 0.4672, 0.8139, 0.4672, 0.8139, 0.4672, 0.8292, 0.4672, 0.8291, 0.4672, 0.8148, 0.4672, 0.8148, 0.4672, 0.8291, 0.4672, 0.8292, 0.4672, 0.8141, 0.4672, 0.8141, 0.4672, 0.8292, 0.4379, 0.8434, 0.453, 0.8434, 0.453, 0.8434, 0.4379, 0.8434, 0.3047, 0.5986, 0.3047, 0.5262, 0.3047, 0.5262, 0.3047, 0.5986, 0.3047, 0.5982, 0.3047, 0.5261, 0.3047, 0.5261, 0.3047, 0.5982, 0.4378, 0.8434, 0.453, 0.8434, 0.453, 0.8434, 0.4378, 0.8434, 0.204, 0.627, 0.2764, 0.627, 0.2764, 0.627, 0.204, 0.627, 0.4672, 0.8293, 0.4672, 0.8139, 0.4672, 0.8139, 0.4672, 0.8293, 0.4386, 0.8434, 0.4529, 0.8434, 0.4529, 0.8434, 0.4386, 0.8434, 0.4377, 0.8434, 0.4531, 0.8434, 0.4531, 0.8434, 0.4377, 0.8434, 0.2041, 0.627, 0.3047, 0.627, 0.3047, 0.627, 0.2041, 0.627, 0.3047, 0.5979, 0.3047, 0.5261, 0.3047, 0.5261, 0.3047, 0.5979, 0.01571, 0.6572, 0.01148, 0.6433, 0.01005, 0.6287, 0.01935, 0.6287, 0.02865, 0.6287, 0.03795, 0.6287, 0.04726, 0.6287, 0.05656, 0.6287, 0.06586, 0.6287, 0.07516, 0.6287, 0.08447, 0.6287, 0.08447, 0.638, 0.08447, 0.6473, 0.08447, 0.6566, 0.08447, 0.6659, 0.08447, 0.6752, 0.08447, 0.6846, 0.08447, 0.6939, 0.08447, 0.7032, 0.06995, 0.7017, 0.05599, 0.6975, 0.04312, 0.6906, 0.03184, 0.6814, 0.02259, 0.6701])
me_quarter_3.materials.append(mat_laser_emitter)
me_quarter_3.update()
me_quarter_3.normals_split_custom_set([tuple(v) for v in zip(*[iter([6.438e-07, 0.0, 1.0, 3.437e-07, 0.0, 1.0, 1.365e-07, 0.0, 1.0, 0.0, 0.0, 1.0, 2.804e-07, 0.0, 1.0, 1.854e-07, 0.0, 1.0, 3.437e-07, 0.0, 1.0, 6.438e-07, 0.0, 1.0, -7.84e-07, 0.0, 1.0, -3.389e-07, 0.0, 1.0, 1.854e-07, 0.0, 1.0, 2.804e-07, 0.0, 1.0, -8.411e-07, 0.0, 1.0, -1.317e-07, 0.0, 1.0, -3.389e-07, 0.0, 1.0, -7.84e-07, 0.0, 1.0, 4.673e-07, 0.0, 1.0, 6.438e-07, 0.0, 1.0, 0.0, 0.0, 1.0, 0.0, 0.0, 1.0, -1.09e-06, 0.0, 1.0, 2.804e-07, 0.0, 1.0, 6.438e-07, 0.0, 1.0, 4.673e-07, 0.0, 1.0, -1.558e-06, 0.0, 1.0, -7.84e-07, 0.0, 1.0, 2.804e-07, 0.0, 1.0, -1.09e-06, 0.0, 1.0, 0.0, 0.0, 1.0, -8.411e-07, 0.0, 1.0, -7.84e-07, 0.0, 1.0, -1.558e-06, 0.0, 1.0, 4.673e-07, 0.0, 1.0, 0.0, 0.0, 1.0, -1.246e-06, 0.0, 1.0, -1.09e-06, 0.0, 1.0, 4.673e-07, 0.0, 1.0, -1.246e-06, 0.0, 1.0, -1.558e-06, 0.0, 1.0, -1.09e-06, 0.0, 1.0, -1.246e-06, 0.0, 1.0, 0.0, 0.0, 1.0, -1.558e-06, 0.0, 1.0, -1.246e-06, 0.0, 1.0, -3.389e-07, 0.0, 1.0, -1.284e-07, 0.0, 1.0, -1.006e-06, 0.0, 1.0, 1.854e-07, 0.0, 1.0, -6.648e-07, 0.0, 1.0, -5.729e-07, 0.0, 1.0, 1.854e-07, 0.0, 1.0, -5.729e-07, 0.0, 1.0, 7.348e-07, 0.0, 1.0, 1.365e-07, 0.0, 1.0, -2.822e-07, 0.0, 1.0, 2.864e-07, 0.0, 1.0, 3.437e-07, 0.0, 1.0, 4.79e-08, 0.0, 1.0, -2.822e-07, 0.0, 1.0, 1.365e-07, 0.0, 1.0, 3.437e-07, 0.0, 1.0, -2.822e-07, 0.0, 1.0, 3.437e-07, 0.0, 1.0, 1.854e-07, 0.0, 1.0, 7.348e-07, 0.0, 1.0, 4.79e-08, 0.0, 1.0, -3.389e-07, 0.0, 1.0, -1.006e-06, 0.0, 1.0, -6.648e-07, 0.0, 1.0, 1.854e-07, 0.0, 1.0, -3.389e-07, 0.0, 1.0, -6.648e-07, 0.0, 1.0, -1.317e-07, 0.0, 1.0, 2.885e-07, 0.0, 1.0, -1.284e-07, 0.0, 1.0, -3.389e-07, 0.0, 1.0, -1.317e-07, 0.0, 1.0, -1.284e-07, 0.0, 1.0, 0.0, 0.0, 1.0, 0.0, 0.0, 1.0, 0.0, 0.0, 1.0, 0.0, 0.0, 1.0, 1.763e-07, 0.0, 1.0, 0.0, 0.0, 1.0, 0.0, 0.0, 1.0, 0.0, 0.0, 1.0, 1.763e-07, 0.0, 1.0, 0.0, 0.0, 1.0, 0.0, 0.0, 1.0, 1.763e-07, 0.0, 1.0, -1.731e-07, 0.0, 1.0, -3.259e-07, 0.0, 1.0, 0.0, 0.0, 1.0, 1.763e-07, 0.0, 1.0, -1.7e-07, 0.0, 1.0, -6.518e-07, 0.0, 1.0, -3.259e-07, 0.0, 1.0, -1.731e-07, 0.0, 1.0, 1.81e-07, 0.0, 1.0, -4.888e-07, 0.0, 1.0, -6.518e-07, 0.0, 1.0, -1.7e-07, 0.0, 1.0, -6.333e-14, 0.0, 1.0, 1.93e-14, 0.0, 1.0, -4.888e-07, 0.0, 1.0, 1.81e-07, 0.0, 1.0, -3.557e-07, 0.0, 1.0, 3.259e-07, 0.0, 1.0, 1.93e-14, 0.0, 1.0, -6.333e-14, 0.0, 1.0, 0.0, 0.0, 1.0, 0.0, 0.0, 1.0, 0.0, 0.0, 1.0, 0.0, 0.0, 1.0, 1.998e-07, 0.0, 1.0, 1.763e-07, 0.0, 1.0, 0.0, 0.0, 1.0, 0.0, 0.0, 1.0, 1.998e-07, 0.0, 1.0, 1.763e-07, 0.0, 1.0, 1.763e-07, 0.0, 1.0, 1.998e-07, 0.0, 1.0, 0.0, 0.0, 1.0, -1.731e-07, 0.0, 1.0, 1.763e-07, 0.0, 1.0, 1.998e-07, 0.0, 1.0, -8.557e-09, 0.0, 1.0, -1.7e-07, 0.0, 1.0, -1.731e-07, 0.0, 1.0, 0.0, 0.0, 1.0, 2.911e-07, 0.0, 1.0, 1.81e-07, 0.0, 1.0, -1.7e-07, 0.0, 1.0, -8.557e-09, 0.0, 1.0, 1.042e-07, 0.0, 1.0, -6.333e-14, 0.0, 1.0, 1.81e-07, 0.0, 1.0, 2.911e-07, 0.0, 1.0, -3.91e-07, 0.0, 1.0, -3.557e-07, 0.0, 1.0, -6.333e-14, 0.0, 1.0, 1.042e-07, 0.0, 1.0, 0.0, 0.0, 1.0, 0.0, 0.0, 1.0, 0.0, 0.0, 1.0, 0.0, 0.0, 1.0, 2.546e-07, 0.0, 1.0, 1.998e-07, 0.0, 1.0, 0.0, 0.0, 1.0, 0.0, 0.0, 1.0, 2.546e-07, 0.0, 1.0, 1.998e-07, 0.0, 1.0, 1.998e-07, 0.0, 1.0, 2.546e-07, 0.0, 1.0, 0.0, 0.0, 1.0, 0.0, 0.0, 1.0, 1.998e-07, 0.0, 1.0, 2.546e-07, 0.0, 1.0, -4.907e-07, 0.0, 1.0, -8.557e-09, 0.0, 1.0, 0.0, 0.0, 1.0, 0.0, 0.0, 1.0, -6.18e-07, 0.0, 1.0, 2.911e-07, 0.0, 1.0, -8.557e-09, 0.0, 1.0, -4.907e-07, 0.0, 1.0, 1.18e-07, 0.0, 1.0, 1.042e-07, 0.0, 1.0, 2.911e-07, 0.0, 1.0, -6.18e-07, 0.0, 1.0, 4.907e-07, 0.0, 1.0, -3.91e-07, 0.0, 1.0, 1.042e-07, 0.0, 1.0, 1.18e-07, 0.0, 1.0, -2.822e-07, 0.0, 1.0, 0.0, 0.0, 1.0, 0.0, 0.0, 1.0, 2.864e-07, 0.0, 1.0, 4.79e-08, 0.0, 1.0, 2.546e-07, 0.0, 1.0, 0.0, 0.0, 1.0, -2.822e-07, 0.0, 1.0, 7.348e-07, 0.0, 1.0, 2.546e-07, 0.0, 1.0, 2.546e-07, 0.0, 1.0, 4.79e-08, 0.0, 1.0, -5.729e-07, 0.0, 1.0, 0.0, 0.0, 1.0, 2.546e-07, 0.0, 1.0, 7.348e-07, 0.0, 1.0, -6.648e-07, 0.0, 1.0, -4.907e-07, 0.0, 1.0, 0.0, 0.0, 1.0, -5.729e-07, 0.0, 1.0, -1.006e-06, 0.0, 1.0, -6.18e-07, 0.0, 1.0, -4.907e-07, 0.0, 1.0, -6.648e-07, 0.0, 1.0, -1.284e-07, 0.0, 1.0, 1.18e-07, 0.0, 1.0, -6.18e-07, 0.0, 1.0, -1.006e-06, 0.0, 1.0, 2.885e-07, 0.0, 1.0, 4.907e-07, 0.0, 1.0, 1.18e-07, 0.0, 1.0, -1.284e-07, 0.0, 1.0, -0.9808, -0.1951, 0.0, -0.9952, -0.09802, 0.0, -0.9952, -0.09802, 0.0, -0.9808, -0.1951, 0.0, -0.9239, -0.3827, 0.0, -0.9808, -0.1951, 0.0, -0.9808, -0.1951, 0.0, -0.9239, -0.3827, 0.0, -0.8315, -0.5556, 0.0, -0.9239, -0.3827, 0.0, -0.9239, -0.3827, 0.0, -0.8315, -0.5556, 0.0, -0.7071, -0.7071, 0.0, -0.8315, -0.5556, 0.0, -0.8315, -0.5556, 0.0, -0.7071, -0.7071, 0.0, -0.5556, -0.8315, 0.0, -0.7071, -0.7071, 0.0, -0.7071, -0.7071, 0.0, -0.5556, -0.8315, 0.0, -0.3827, -0.9239, 0.0, -0.5556, -0.8315, 0.0, -0.5556, -0.8315, 0.0, -0.3827, -0.9239, 0.0, -0.1951, -0.9808, 0.0, -0.3827, -0.9239, 0.0, -0.3827, -0.9239, 0.0, -0.1951, -0.9808, 0.0, 0.6716, -0.741, 0.0, -0.1951, -0.9808, 0.0, -0.1951, -0.9808, 0.0, 0.6716, -0.741, 0.0, 0.0, 1.0, 0.0, 0.0, 1.0, 0.0, 0.0, 1.0, 0.0, 0.0, 1.0, 0.0, 1.0, 0.0, 0.0, 1.0, 0.0, 0.0, 1.0, 0.0, 0.0, 1.0, 0.0, 0.0, 0.0, 1.0, 0.0, 0.0, 1.0, 0.0, 0.0, 1.0, 0.0, 0.0, 1.0, 0.0, 1.0, 0.0, 0.0, 1.0, 0.0, 0.0, 1.0, 0.0, 0.0, 1.0, 0.0, 0.0, 1.0, 0.0, 0.0, 1.0, 0.0, 0.0, 1.0, 0.0, 0.0, 1.0, 0.0, 0.0, 1.0, 0.0, 0.0, 0.6716, -0.741, 0.0, 0.6716, -0.741, 0.0, 1.0, 0.0, 0.0, 0.0, 1.0, 0.0, 0.0, 1.0, 0.0, 0.0, 1.0, 0.0, 0.0, 1.0, 0.0, 1.0, 0.0, 0.0, 1.0, 0.0, 0.0, 1.0, 0.0, 0.0, 1.0, 0.0, 0.0, 1.0, 0.0, 0.0, 1.0, 0.0, 0.0, 1.0, 0.0, 0.0, 1.0, 0.0, 0.0, 0.0, 1.0, 0.0, 0.0, 1.0, 0.0, 0.0, 1.0, 0.0, 0.0, 1.0, 0.0, 0.0, 1.0, 0.0, 0.0, 1.0, 0.0, 0.0, 1.0, 0.0, 0.0, 1.0, 0.0, 1.0, 0.0, 0.0, 1.0, 0.0, 0.0, 1.0, 0.0, 0.0, 1.0, 0.0, 0.0, 0.0, 1.0, 0.0, 0.0, 1.0, 0.0, 0.0, 1.0, 0.0, 0.0, 1.0, 0.0, 0.0, 1.0, 0.0, 0.0, 1.0, 0.0, 0.0, 1.0, 0.0, 0.0, 1.0, 0.0, 0.0, 1.0, 0.0, 0.0, 1.0, 0.0, 0.0, 1.0, 0.0, 0.0, 1.0, 0.0, 1.0, 0.0, 0.0, 1.0, 0.0, 0.0, 1.0, 0.0, 0.0, 1.0, 0.0, 0.0, 7.638e-08, 0.0, -1.0, 7.638e-08, 0.0, -1.0, 7.638e-08, 0.0, -1.0, 7.638e-08, 0.0, -1.0, 7.638e-08, 0.0, -1.0, 7.638e-08, 0.0, -1.0, 7.638e-08, 0.0, -1.0, 7.638e-08, 0.0, -1.0, 7.638e-08, 0.0, -1.0, 7.638e-08, 0.0, -1.0, 7.638e-08, 0.0, -1.0, 7.638e-08, 0.0, -1.0, 7.638e-08, 0.0, -1.0, 7.638e-08, 0.0, -1.0, 7.638e-08, 0.0, -1.0, 7.638e-08, 0.0, -1.0, 7.638e-08, 0.0, -1.0, 7.638e-08, 0.0, -1.0, 7.638e-08, 0.0, -1.0, 7.638e-08, 0.0, -1.0, 7.638e-08, 0.0, -1.0, 7.638e-08, 0.0, -1.0, 7.638e-08, 0.0, -1.0, 7.638e-08, 0.0, -1.0])] * 3)])
me_slice_1 = bpy.data.meshes.new('slice_1')
me_slice_1.from_pydata([(0.0, 4.0, -62.0), (4.0, 0.0, -62.0), (3.696, 1.531, -62.0), (2.828, 2.828, -62.0), (1.531, 3.696, -62.0), (0.0, 8.0, -62.0), (8.0, 0.0, -62.0), (7.391, 3.061, -62.0), (5.657, 5.657, -62.0), (3.061, 7.391, -62.0), (0.0, 12.0, -62.0), (12.0, 0.0, -62.0), (11.09, 4.592, -62.0), (8.485, 8.485, -62.0), (4.592, 11.09, -62.0), (0.0, 16.0, -62.0), (16.0, 0.0, -62.0), (15.69, 3.121, -62.0), (14.78, 6.123, -62.0), (13.3, 8.889, -62.0), (11.31, 11.31, -62.0), (8.889, 13.3, -62.0), (6.123, 14.78, -62.0), (3.121, 15.69, -62.0), (0.0, 20.0, -62.0), (20.0, 0.0, -62.0), (19.62, 3.902, -62.0), (18.48, 7.654, -62.0), (16.63, 11.11, -62.0), (14.14, 14.14, -62.0), (11.11, 16.63, -62.0), (7.654, 18.48, -62.0), (3.902, 19.62, -62.0), (0.0, 24.0, -62.0), (24.0, 0.0, -62.0), (23.54, 4.682, -62.0), (22.17, 9.184, -62.0), (19.96, 13.33, -62.0), (16.97, 16.97, -62.0), (13.33, 19.96, -62.0), (9.184, 22.17, -62.0), (4.682, 23.54, -62.0), (0.0, 28.0, -62.0), (28.0, 0.0, -62.0), (27.46, 5.463, -62.0), (25.87, 10.72, -62.0), (23.28, 15.56, -62.0), (19.8, 19.8, -62.0), (15.56, 23.28, -62.0), (10.72, 25.87, -62.0), (5.463, 27.46, -62.0), (0.0, 0.0, -62.0), (0.0, 32.0, -62.0), (32.0, 0.0, -62.0), (31.39, 6.243, -62.0), (29.56, 12.25, -62.0), (26.61, 17.78, -62.0), (22.63, 22.63, -62.0), (17.78, 26.61, -62.0), (12.25, 29.56, -62.0), (6.243, 31.39, -62.0), (0.0, 32.0, -63.0), (31.39, 6.243, -63.0), (29.56, 12.25, -63.0), (26.61, 17.78, -63.0), (22.63, 22.63, -63.0), (17.78, 26.61, -63.0), (12.25, 29.56, -63.0), (6.243, 31.39, -63.0), (4.0, 0.0, -63.0), (8.0, 0.0, -63.0), (12.0, 0.0, -63.0), (16.0, 0.0, -63.0), (20.0, 0.0, -63.0), (24.0, 0.0, -63.0), (28.0, 0.0, -63.0), (32.0, 0.0, -63.0), (0.0, 4.0, -63.0), (0.0, 8.0, -63.0), (0.0, 12.0, -63.0), (0.0, 16.0, -63.0), (0.0, 20.0, -63.0), (0.0, 24.0, -63.0), (0.0, 28.0, -63.0), (0.0, 0.0, -63.0)], [], [(11, 17, 12), (9, 14, 10, 5), (8, 13, 14, 9), (7, 12, 13, 8), (6, 11, 12, 7), (1, 6, 7, 2), (4, 9, 5, 0), (3, 8, 9, 4), (2, 7, 8, 3), (4, 0, 51), (3, 4, 51), (2, 3, 51), (1, 2, 51), (17, 11, 16), (17, 18, 12), (18, 19, 12), (12, 19, 13), (19, 20, 13), (14, 21, 22), (10, 23, 15), (14, 22, 23), (10, 14, 23), (13, 20, 21), (14, 13, 21), (50, 60, 52, 42), (49, 59, 60, 50), (48, 58, 59, 49), (47, 57, 58, 48), (46, 56, 57, 47), (45, 55, 56, 46), (44, 54, 55, 45), (43, 53, 54, 44), (41, 50, 42, 33), (40, 49, 50, 41), (39, 48, 49, 40), (38, 47, 48, 39), (37, 46, 47, 38), (36, 45, 46, 37), (35, 44, 45, 36), (34, 43, 44, 35), (32, 41, 33, 24), (31, 40, 41, 32), (30, 39, 40, 31), (29, 38, 39, 30), (28, 37, 38, 29), (27, 36, 37, 28), (26, 35, 36, 27), (25, 34, 35, 26), (23, 32, 24, 15), (22, 31, 32, 23), (21, 30, 31, 22), (20, 29, 30, 21), (19, 28, 29, 20), (18, 27, 28, 19), (17, 26, 27, 18), (16, 25, 26, 17), (54, 53, 76, 62), (55, 54, 62, 63), (56, 55, 63, 64), (57, 56, 64, 65), (58, 57, 65, 66), (59, 58, 66, 67), (60, 59, 67, 68), (52, 60, 68, 61), (53, 43, 75, 76), (43, 34, 74, 75), (34, 25, 73, 74), (25, 16, 72, 73), (1, 51, 84, 69), (6, 1, 69, 70), (11, 6, 70, 71), (16, 11, 71, 72), (0, 5, 78, 77), (42, 52, 61, 83), (33, 42, 83, 82), (10, 15, 80, 79), (24, 33, 82, 81), (15, 24, 81, 80), (5, 10, 79, 78), (51, 0, 77, 84), (65, 64, 63, 62, 76, 75, 74, 73, 72, 71, 70, 69, 84, 77, 78, 79, 80, 81, 82, 83, 61, 68, 67, 66)])
me_slice_1.polygons.foreach_set('use_smooth', [True] * 81)
_k = set([(0, 5), (0, 51), (1, 6), (1, 51), (5, 10), (6, 11), (10, 15), (11, 16), (15, 24), (16, 25), (24, 33), (25, 34), (33, 42), (34, 43), (42, 52), (43, 53), (52, 60), (52, 61), (53, 54), (53, 76), (54, 55), (55, 56), (56, 57), (57, 58), (58, 59), (59, 60), (61, 68), (61, 83), (62, 63), (62, 76), (63, 64), (64, 65), (65, 66), (66, 67), (67, 68), (69, 70), (69, 84), (70, 71), (71, 72), (72, 73), (73, 74), (74, 75), (75, 76), (77, 78), (77, 84), (78, 79), (79, 80), (80, 81), (81, 82), (82, 83)])
me_slice_1.attributes.new('sharp_edge', 'BOOLEAN', 'EDGE').data.foreach_set('value', [ (min(e.vertices), max(e.vertices)) in _k for e in me_slice_1.edges])
_uv = me_slice_1.uv_layers.new(name='UVMap')
_uv.uv.foreach_set('vector', [0.4814, 0.8434, 0.4961, 0.8491, 0.4803, 0.8488, 0.3157, 0.6535, 0.3433, 0.7201, 0.3047, 0.7278, 0.3047, 0.6557, 0.325, 0.6473, 0.376, 0.6982, 0.3433, 0.7201, 0.3157, 0.6535, 0.3313, 0.638, 0.3978, 0.6655, 0.376, 0.6982, 0.325, 0.6473, 0.3335, 0.627, 0.4055, 0.627, 0.3978, 0.6655, 0.3313, 0.638, 0.4815, 0.8434, 0.4958, 0.8434, 0.4936, 0.8543, 0.4804, 0.8489, 0.4727, 0.8566, 0.4782, 0.8698, 0.4672, 0.872, 0.4672, 0.8577, 0.4773, 0.8535, 0.4874, 0.8636, 0.4782, 0.8698, 0.4727, 0.8566, 0.4804, 0.8489, 0.4936, 0.8543, 0.4874, 0.8636, 0.4773, 0.8535, 0.3432, 0.7199, 0.3047, 0.7276, 0.3047, 0.627, 0.3758, 0.6981, 0.3432, 0.7199, 0.3047, 0.627, 0.3976, 0.6655, 0.3758, 0.6981, 0.3047, 0.627, 0.4053, 0.627, 0.3976, 0.6655, 0.3047, 0.627, 0.4961, 0.8491, 0.4814, 0.8434, 0.4967, 0.8434, 0.4961, 0.8491, 0.4944, 0.8547, 0.4803, 0.8488, 0.4944, 0.8547, 0.4917, 0.8598, 0.4803, 0.8488, 0.4803, 0.8488, 0.4917, 0.8598, 0.4773, 0.8534, 0.4917, 0.8598, 0.488, 0.8642, 0.4773, 0.8534, 0.4726, 0.8565, 0.4836, 0.8679, 0.4785, 0.8706, 0.4672, 0.8576, 0.473, 0.8723, 0.4672, 0.8728, 0.4726, 0.8565, 0.4785, 0.8706, 0.473, 0.8723, 0.4672, 0.8576, 0.4726, 0.8565, 0.473, 0.8723, 0.4773, 0.8534, 0.488, 0.8642, 0.4836, 0.8679, 0.4726, 0.8565, 0.4773, 0.8534, 0.4836, 0.8679, 0.47, 0.8573, 0.4729, 0.8721, 0.4672, 0.8727, 0.4672, 0.8576, 0.4727, 0.8565, 0.4784, 0.8705, 0.4729, 0.8721, 0.47, 0.8573, 0.4751, 0.8552, 0.4835, 0.8678, 0.4784, 0.8705, 0.4727, 0.8565, 0.4773, 0.8534, 0.4879, 0.8641, 0.4835, 0.8678, 0.4751, 0.8552, 0.479, 0.8513, 0.4916, 0.8597, 0.4879, 0.8641, 0.4773, 0.8534, 0.4803, 0.8488, 0.4943, 0.8546, 0.4916, 0.8597, 0.479, 0.8513, 0.4811, 0.8462, 0.496, 0.8491, 0.4943, 0.8546, 0.4803, 0.8488, 0.4814, 0.8434, 0.4965, 0.8434, 0.496, 0.8491, 0.4811, 0.8462, 0.3102, 0.6547, 0.3243, 0.7257, 0.3047, 0.7277, 0.3047, 0.6553, 0.3155, 0.6531, 0.3432, 0.72, 0.3243, 0.7257, 0.3102, 0.6547, 0.3204, 0.6505, 0.3607, 0.7107, 0.3432, 0.72, 0.3155, 0.6531, 0.3247, 0.647, 0.3759, 0.6982, 0.3607, 0.7107, 0.3204, 0.6505, 0.3282, 0.6427, 0.3884, 0.6829, 0.3759, 0.6982, 0.3247, 0.647, 0.3308, 0.6378, 0.3978, 0.6655, 0.3884, 0.6829, 0.3282, 0.6427, 0.3325, 0.6325, 0.4035, 0.6466, 0.3978, 0.6655, 0.3308, 0.6378, 0.333, 0.627, 0.4054, 0.627, 0.4035, 0.6466, 0.3325, 0.6325, 0.47, 0.8572, 0.473, 0.8724, 0.4672, 0.8729, 0.4672, 0.8575, 0.4726, 0.8564, 0.4785, 0.8707, 0.473, 0.8724, 0.47, 0.8572, 0.4751, 0.8551, 0.4836, 0.868, 0.4785, 0.8707, 0.4726, 0.8564, 0.4772, 0.8534, 0.4881, 0.8643, 0.4836, 0.868, 0.4751, 0.8551, 0.479, 0.8512, 0.4918, 0.8598, 0.4881, 0.8643, 0.4772, 0.8534, 0.4803, 0.8488, 0.4945, 0.8547, 0.4918, 0.8598, 0.479, 0.8512, 0.4811, 0.8462, 0.4962, 0.8492, 0.4945, 0.8547, 0.4803, 0.8488, 0.4813, 0.8434, 0.4968, 0.8434, 0.4962, 0.8492, 0.4811, 0.8462, 0.3104, 0.6554, 0.3244, 0.7259, 0.3047, 0.7278, 0.3047, 0.656, 0.3158, 0.6538, 0.3433, 0.7201, 0.3244, 0.7259, 0.3104, 0.6554, 0.3208, 0.6511, 0.3607, 0.7108, 0.3433, 0.7201, 0.3158, 0.6538, 0.3252, 0.6475, 0.376, 0.6983, 0.3607, 0.7108, 0.3208, 0.6511, 0.3288, 0.6431, 0.3885, 0.683, 0.376, 0.6983, 0.3252, 0.6475, 0.3315, 0.6381, 0.3979, 0.6655, 0.3885, 0.683, 0.3288, 0.6431, 0.3332, 0.6326, 0.4036, 0.6466, 0.3979, 0.6655, 0.3315, 0.6381, 0.3337, 0.627, 0.4055, 0.627, 0.4036, 0.6466, 0.3332, 0.6326, 0.07979, 0.5857, 0.06256, 0.5857, 0.06256, 0.603, 0.07979, 0.603, 0.06235, 0.6206, 0.04511, 0.6206, 0.04511, 0.6379, 0.06235, 0.6379, 0.0449, 0.6381, 0.02767, 0.6381, 0.02767, 0.6553, 0.0449, 0.6553, 0.09724, 0.6032, 0.08, 0.6032, 0.08, 0.6204, 0.09724, 0.6204, 0.09724, 0.6381, 0.08, 0.6381, 0.08, 0.6553, 0.09724, 0.6553, 0.1147, 0.6032, 0.09745, 0.6032, 0.09745, 0.6204, 0.1147, 0.6204, 0.1147, 0.6206, 0.09745, 0.6206, 0.09745, 0.6379, 0.1147, 0.6379, 0.1147, 0.6555, 0.09745, 0.6555, 0.09745, 0.6728, 0.1147, 0.6728, 0.4965, 0.8434, 0.4814, 0.8434, 0.4814, 0.8434, 0.4965, 0.8434, 0.4054, 0.627, 0.333, 0.627, 0.333, 0.627, 0.4054, 0.627, 0.4968, 0.8434, 0.4813, 0.8434, 0.4813, 0.8434, 0.4968, 0.8434, 0.4055, 0.627, 0.3337, 0.627, 0.3337, 0.627, 0.4055, 0.627, 0.4053, 0.627, 0.3047, 0.627, 0.3047, 0.627, 0.4053, 0.627, 0.4958, 0.8434, 0.4815, 0.8434, 0.4815, 0.8434, 0.4958, 0.8434, 0.4055, 0.627, 0.3335, 0.627, 0.3335, 0.627, 0.4055, 0.627, 0.4967, 0.8434, 0.4814, 0.8434, 0.4814, 0.8434, 0.4967, 0.8434, 0.4672, 0.8577, 0.4672, 0.872, 0.4672, 0.872, 0.4672, 0.8577, 0.4672, 0.8576, 0.4672, 0.8727, 0.4672, 0.8727, 0.4672, 0.8576, 0.3047, 0.6553, 0.3047, 0.7277, 0.3047, 0.7277, 0.3047, 0.6553, 0.4672, 0.8576, 0.4672, 0.8728, 0.4672, 0.8728, 0.4672, 0.8576, 0.4672, 0.8575, 0.4672, 0.8729, 0.4672, 0.8729, 0.4672, 0.8575, 0.3047, 0.656, 0.3047, 0.7278, 0.3047, 0.7278, 0.3047, 0.656, 0.3047, 0.6557, 0.3047, 0.7278, 0.3047, 0.7278, 0.3047, 0.6557, 0.3047, 0.627, 0.3047, 0.7276, 0.3047, 0.7276, 0.3047, 0.627, 0.1371, 0.5761, 0.1463, 0.5874, 0.1532, 0.6003, 0.1575, 0.6142, 0.1589, 0.6287, 0.1496, 0.6287, 0.1403, 0.6287, 0.131, 0.6287, 0.1217, 0.6287, 0.1124, 0.6287, 0.1031, 0.6287, 0.09377, 0.6287, 0.08447, 0.6287, 0.08447, 0.6194, 0.08447, 0.6101, 0.08447, 0.6008, 0.08447, 0.5915, 0.08447, 0.5822, 0.08447, 0.5729, 0.08447, 0.5636, 0.08447, 0.5543, 0.09899, 0.5557, 0.1129, 0.56, 0.1258, 0.5669])
me_slice_1.materials.append(mat_laser_emitter)
me_slice_1.update()
me_slice_1.normals_split_custom_set([tuple(v) for v in zip(*[iter([1.317e-07, 0.0, 1.0, -5.974e-08, 0.0, 1.0, 3.33e-07, 0.0, 1.0, -6.438e-07, 0.0, 1.0, 1.915e-07, 0.0, 1.0, -1.365e-07, 0.0, 1.0, 0.0, 0.0, 1.0, -2.804e-07, 0.0, 1.0, -8.744e-08, 0.0, 1.0, 1.915e-07, 0.0, 1.0, -6.438e-07, 0.0, 1.0, 7.84e-07, 0.0, 1.0, 3.33e-07, 0.0, 1.0, -8.744e-08, 0.0, 1.0, -2.804e-07, 0.0, 1.0, 8.411e-07, 0.0, 1.0, 1.317e-07, 0.0, 1.0, 3.33e-07, 0.0, 1.0, 7.84e-07, 0.0, 1.0, 0.0, 0.0, 1.0, 8.411e-07, 0.0, 1.0, 7.84e-07, 0.0, 1.0, 1.558e-06, 0.0, 1.0, -4.673e-07, 0.0, 1.0, -6.438e-07, 0.0, 1.0, 0.0, 0.0, 1.0, 0.0, 0.0, 1.0, 1.09e-06, 0.0, 1.0, -2.804e-07, 0.0, 1.0, -6.438e-07, 0.0, 1.0, -4.673e-07, 0.0, 1.0, 1.558e-06, 0.0, 1.0, 7.84e-07, 0.0, 1.0, -2.804e-07, 0.0, 1.0, 1.09e-06, 0.0, 1.0, -4.673e-07, 0.0, 1.0, 0.0, 0.0, 1.0, 1.246e-06, 0.0, 1.0, 1.09e-06, 0.0, 1.0, -4.673e-07, 0.0, 1.0, 1.246e-06, 0.0, 1.0, 1.558e-06, 0.0, 1.0, 1.09e-06, 0.0, 1.0, 1.246e-06, 0.0, 1.0, 0.0, 0.0, 1.0, 1.558e-06, 0.0, 1.0, 1.246e-06, 0.0, 1.0, -5.974e-08, 0.0, 1.0, 1.317e-07, 0.0, 1.0, -2.885e-07, 0.0, 1.0, -5.974e-08, 0.0, 1.0, 7.193e-07, 0.0, 1.0, 3.33e-07, 0.0, 1.0, 7.193e-07, 0.0, 1.0, 4.125e-07, 0.0, 1.0, 3.33e-07, 0.0, 1.0, 3.33e-07, 0.0, 1.0, 4.125e-07, 0.0, 1.0, -8.744e-08, 0.0, 1.0, 4.125e-07, 0.0, 1.0, 0.0, 0.0, 1.0, -8.744e-08, 0.0, 1.0, 1.915e-07, 0.0, 1.0, -1.004e-07, 0.0, 1.0, 5.708e-07, 0.0, 1.0, -1.365e-07, 0.0, 1.0, 2.822e-07, 0.0, 1.0, -2.864e-07, 0.0, 1.0, 1.915e-07, 0.0, 1.0, 5.708e-07, 0.0, 1.0, 2.822e-07, 0.0, 1.0, -1.365e-07, 0.0, 1.0, 1.915e-07, 0.0, 1.0, 2.822e-07, 0.0, 1.0, -8.744e-08, 0.0, 1.0, 0.0, 0.0, 1.0, -1.004e-07, 0.0, 1.0, 1.915e-07, 0.0, 1.0, -8.744e-08, 0.0, 1.0, -1.004e-07, 0.0, 1.0, 0.0, 0.0, 1.0, 0.0, 0.0, 1.0, 0.0, 0.0, 1.0, 0.0, 0.0, 1.0, -1.763e-07, 0.0, 1.0, 0.0, 0.0, 1.0, 0.0, 0.0, 1.0, 0.0, 0.0, 1.0, -1.763e-07, 0.0, 1.0, 0.0, 0.0, 1.0, 0.0, 0.0, 1.0, -1.763e-07, 0.0, 1.0, 1.731e-07, 0.0, 1.0, 3.259e-07, 0.0, 1.0, 0.0, 0.0, 1.0, -1.763e-07, 0.0, 1.0, 1.7e-07, 0.0, 1.0, 6.518e-07, 0.0, 1.0, 3.259e-07, 0.0, 1.0, 1.731e-07, 0.0, 1.0, -1.81e-07, 0.0, 1.0, 4.888e-07, 0.0, 1.0, 6.518e-07, 0.0, 1.0, 1.7e-07, 0.0, 1.0, 6.333e-14, 0.0, 1.0, -1.93e-14, 0.0, 1.0, 4.888e-07, 0.0, 1.0, -1.81e-07, 0.0, 1.0, 3.557e-07, 0.0, 1.0, -3.259e-07, 0.0, 1.0, -1.93e-14, 0.0, 1.0, 6.333e-14, 0.0, 1.0, 0.0, 0.0, 1.0, 0.0, 0.0, 1.0, 0.0, 0.0, 1.0, 0.0, 0.0, 1.0, -1.998e-07, 0.0, 1.0, -1.763e-07, 0.0, 1.0, 0.0, 0.0, 1.0, 0.0, 0.0, 1.0, -1.998e-07, 0.0, 1.0, -1.763e-07, 0.0, 1.0, -1.763e-07, 0.0, 1.0, -1.998e-07, 0.0, 1.0, 0.0, 0.0, 1.0, 1.731e-07, 0.0, 1.0, -1.763e-07, 0.0, 1.0, -1.998e-07, 0.0, 1.0, 8.557e-09, 0.0, 1.0, 1.7e-07, 0.0, 1.0, 1.731e-07, 0.0, 1.0, 0.0, 0.0, 1.0, -2.911e-07, 0.0, 1.0, -1.81e-07, 0.0, 1.0, 1.7e-07, 0.0, 1.0, 8.557e-09, 0.0, 1.0, -1.042e-07, 0.0, 1.0, 6.333e-14, 0.0, 1.0, -1.81e-07, 0.0, 1.0, -2.911e-07, 0.0, 1.0, 3.91e-07, 0.0, 1.0, 3.557e-07, 0.0, 1.0, 6.333e-14, 0.0, 1.0, -1.042e-07, 0.0, 1.0, 0.0, 0.0, 1.0, 0.0, 0.0, 1.0, 0.0, 0.0, 1.0, 0.0, 0.0, 1.0, -2.546e-07, 0.0, 1.0, -1.998e-07, 0.0, 1.0, 0.0, 0.0, 1.0, 0.0, 0.0, 1.0, -2.546e-07, 0.0, 1.0, -1.998e-07, 0.0, 1.0, -1.998e-07, 0.0, 1.0, -2.546e-07, 0.0, 1.0, 0.0, 0.0, 1.0, 0.0, 0.0, 1.0, -1.998e-07, 0.0, 1.0, -2.546e-07, 0.0, 1.0, 4.907e-07, 0.0, 1.0, 8.557e-09, 0.0, 1.0, 0.0, 0.0, 1.0, 0.0, 0.0, 1.0, 6.18e-07, 0.0, 1.0, -2.911e-07, 0.0, 1.0, 8.557e-09, 0.0, 1.0, 4.907e-07, 0.0, 1.0, -1.18e-07, 0.0, 1.0, -1.042e-07, 0.0, 1.0, -2.911e-07, 0.0, 1.0, 6.18e-07, 0.0, 1.0, -4.907e-07, 0.0, 1.0, 3.91e-07, 0.0, 1.0, -1.042e-07, 0.0, 1.0, -1.18e-07, 0.0, 1.0, 2.822e-07, 0.0, 1.0, 0.0, 0.0, 1.0, 0.0, 0.0, 1.0, -2.864e-07, 0.0, 1.0, 5.708e-07, 0.0, 1.0, -2.546e-07, 0.0, 1.0, 0.0, 0.0, 1.0, 2.822e-07, 0.0, 1.0, -1.004e-07, 0.0, 1.0, -2.546e-07, 0.0, 1.0, -2.546e-07, 0.0, 1.0, 5.708e-07, 0.0, 1.0, 0.0, 0.0, 1.0, 0.0, 0.0, 1.0, -2.546e-07, 0.0, 1.0, -1.004e-07, 0.0, 1.0, 4.125e-07, 0.0, 1.0, 4.907e-07, 0.0, 1.0, 0.0, 0.0, 1.0, 0.0, 0.0, 1.0, 7.193e-07, 0.0, 1.0, 6.18e-07, 0.0, 1.0, 4.907e-07, 0.0, 1.0, 4.125e-07, 0.0, 1.0, -5.974e-08, 0.0, 1.0, -1.18e-07, 0.0, 1.0, 6.18e-07, 0.0, 1.0, 7.193e-07, 0.0, 1.0, -2.885e-07, 0.0, 1.0, -4.907e-07, 0.0, 1.0, -1.18e-07, 0.0, 1.0, -5.974e-08, 0.0, 1.0, 0.9808, 0.1951, 0.0, 0.9952, 0.09802, 0.0, 0.9952, 0.09802, 0.0, 0.9808, 0.1951, 0.0, 0.9239, 0.3827, 0.0, 0.9808, 0.1951, 0.0, 0.9808, 0.1951, 0.0, 0.9239, 0.3827, 0.0, 0.8315, 0.5556, 0.0, 0.9239, 0.3827, 0.0, 0.9239, 0.3827, 0.0, 0.8315, 0.5556, 0.0, 0.7071, 0.7071, 0.0, 0.8315, 0.5556, 0.0, 0.8315, 0.5556, 0.0, 0.7071, 0.7071, 0.0, 0.5556, 0.8315, 0.0, 0.7071, 0.7071, 0.0, 0.7071, 0.7071, 0.0, 0.5556, 0.8315, 0.0, 0.3827, 0.9239, 0.0, 0.5556, 0.8315, 0.0, 0.5556, 0.8315, 0.0, 0.3827, 0.9239, 0.0, 0.1951, 0.9808, 0.0, 0.3827, 0.9239, 0.0, 0.3827, 0.9239, 0.0, 0.1951, 0.9808, 0.0, 0.09802, 0.9952, 0.0, 0.1951, 0.9808, 0.0, 0.1951, 0.9808, 0.0, 0.09802, 0.9952, 0.0, 0.0, -1.0, 0.0, 0.0, -1.0, 0.0, 0.0, -1.0, 0.0, 0.0, -1.0, 0.0, 0.0, -1.0, 0.0, 0.0, -1.0, 0.0, 0.0, -1.0, 0.0, 0.0, -1.0, 0.0, 0.0, -1.0, 0.0, 0.0, -1.0, 0.0, 0.0, -1.0, 0.0, 0.0, -1.0, 0.0, 0.0, -1.0, 0.0, 0.0, -1.0, 0.0, 0.0, -1.0, 0.0, 0.0, -1.0, 0.0, 0.0, -1.0, 0.0, -0.7071, -0.7071, 0.0, -0.7071, -0.7071, 0.0, 0.0, -1.0, 0.0, 0.0, -1.0, 0.0, 0.0, -1.0, 0.0, 0.0, -1.0, 0.0, 0.0, -1.0, 0.0, 0.0, -1.0, 0.0, 0.0, -1.0, 0.0, 0.0, -1.0, 0.0, 0.0, -1.0, 0.0, 0.0, -1.0, 0.0, 0.0, -1.0, 0.0, 0.0, -1.0, 0.0, 0.0, -1.0, 0.0, -1.0, 0.0, 0.0, -1.0, 0.0, 0.0, -1.0, 0.0, 0.0, -1.0, 0.0, 0.0, -1.0, 0.0, 0.0, -1.0, 0.0, 0.0, -1.0, 0.0, 0.0, -1.0, 0.0, 0.0, -1.0, 0.0, 0.0, -1.0, 0.0, 0.0, -1.0, 0.0, 0.0, -1.0, 0.0, 0.0, -1.0, 0.0, 0.0, -1.0, 0.0, 0.0, -1.0, 0.0, 0.0, -1.0, 0.0, 0.0, -1.0, 0.0, 0.0, -1.0, 0.0, 0.0, -1.0, 0.0, 0.0, -1.0, 0.0, 0.0, -1.0, 0.0, 0.0, -1.0, 0.0, 0.0, -1.0, 0.0, 0.0, -1.0, 0.0, 0.0, -1.0, 0.0, 0.0, -1.0, 0.0, 0.0, -1.0, 0.0, 0.0, -1.0, 0.0, 0.0, -0.7071, -0.7071, 0.0, -1.0, 0.0, 0.0, -1.0, 0.0, 0.0, -0.7071, -0.7071, 0.0, 3.819e-08, 0.0, -1.0, 3.819e-08, 0.0, -1.0, 3.819e-08, 0.0, -1.0, 3.819e-08, 0.0, -1.0, 3.819e-08, 0.0, -1.0, 3.819e-08, 0.0, -1.0, 3.819e-08, 0.0, -1.0, 3.819e-08, 0.0, -1.0, 3.819e-08, 0.0, -1.0, 3.819e-08, 0.0, -1.0, 3.819e-08, 0.0, -1.0, 3.819e-08, 0.0, -1.0, 3.819e-08, 0.0, -1.0, 3.819e-08, 0.0, -1.0, 3.819e-08, 0.0, -1.0, 3.819e-08, 0.0, -1.0, 3.819e-08, 0.0, -1.0, 3.819e-08, 0.0, -1.0, 3.819e-08, 0.0, -1.0, 3.819e-08, 0.0, -1.0, 3.819e-08, 0.0, -1.0, 3.819e-08, 0.0, -1.0, 3.819e-08, 0.0, -1.0, 3.819e-08, 0.0, -1.0])] * 3)])
me_quarter_4 = bpy.data.meshes.new('quarter_4')
me_quarter_4.from_pydata([(0.0, -4.0, -62.0), (1.531, -3.696, -62.0), (2.828, -2.828, -62.0), (3.696, -1.531, -62.0), (4.0, 0.0, -62.0), (0.0, -8.0, -62.0), (3.061, -7.391, -62.0), (5.657, -5.657, -62.0), (7.391, -3.061, -62.0), (8.0, 0.0, -62.0), (0.0, -12.0, -62.0), (4.592, -11.09, -62.0), (8.485, -8.485, -62.0), (11.09, -4.592, -62.0), (12.0, 0.0, -62.0), (0.0, -16.0, -62.0), (3.121, -15.69, -62.0), (6.123, -14.78, -62.0), (8.889, -13.3, -62.0), (11.31, -11.31, -62.0), (13.3, -8.889, -62.0), (14.78, -6.123, -62.0), (15.69, -3.121, -62.0), (16.0, 0.0, -62.0), (0.0, -20.0, -62.0), (3.902, -19.62, -62.0), (7.654, -18.48, -62.0), (11.11, -16.63, -62.0), (14.14, -14.14, -62.0), (16.63, -11.11, -62.0), (18.48, -7.654, -62.0), (19.62, -3.902, -62.0), (20.0, 0.0, -62.0), (0.0, -24.0, -62.0), (4.682, -23.54, -62.0), (9.184, -22.17, -62.0), (13.33, -19.96, -62.0), (16.97, -16.97, -62.0), (19.96, -13.33, -62.0), (22.17, -9.184, -62.0), (23.54, -4.682, -62.0), (24.0, 0.0, -62.0), (0.0, -28.0, -62.0), (5.463, -27.46, -62.0), (10.72, -25.87, -62.0), (15.56, -23.28, -62.0), (19.8, -19.8, -62.0), (23.28, -15.56, -62.0), (25.87, -10.72, -62.0), (27.46, -5.463, -62.0), (28.0, 0.0, -62.0), (0.0, 0.0, -62.0), (0.0, -32.0, -62.0), (6.243, -31.39, -62.0), (12.25, -29.56, -62.0), (17.78, -26.61, -62.0), (22.63, -22.63, -62.0), (26.61, -17.78, -62.0), (29.56, -12.25, -62.0), (31.39, -6.243, -62.0), (32.0, 0.0, -62.0), (6.243, -31.39, -63.0), (12.25, -29.56, -63.0), (17.78, -26.61, -63.0), (22.63, -22.63, -63.0), (26.61, -17.78, -63.0), (29.56, -12.25, -63.0), (31.39, -6.243, -63.0), (32.0, 0.0, -63.0), (0.0, -4.0, -63.0), (4.0, 0.0, -63.0), (0.0, -8.0, -63.0), (8.0, 0.0, -63.0), (0.0, -12.0, -63.0), (12.0, 0.0, -63.0), (0.0, -16.0, -63.0), (16.0, 0.0, -63.0), (0.0, -20.0, -63.0), (20.0, 0.0, -63.0), (0.0, -24.0, -63.0), (24.0, 0.0, -63.0), (0.0, -28.0, -63.0), (28.0, 0.0, -63.0), (0.0, 0.0, -63.0), (0.0, -32.0, -63.0)], [], [(12, 20, 13), (14, 13, 22), (30, 21, 20, 29), (49, 40, 39, 48), (40, 31, 30, 39), (31, 22, 21, 30), (46, 56, 57, 47), (47, 57, 58, 48), (19, 28, 29, 20), (39, 30, 29, 38), (28, 37, 38, 29), (48, 39, 38, 47), (37, 46, 47, 38), (7, 12, 13, 8), (6, 11, 12, 7), (5, 10, 11, 6), (13, 14, 9, 8), (3, 8, 9, 4), (2, 7, 8, 3), (1, 6, 7, 2), (0, 5, 6, 1), (0, 1, 51), (1, 2, 51), (2, 3, 51), (4, 51, 3), (20, 12, 19), (21, 13, 20), (22, 13, 21), (22, 23, 14), (10, 15, 16), (11, 17, 18, 19, 12), (11, 10, 16), (17, 11, 16), (59, 49, 48, 58), (45, 55, 56, 46), (44, 54, 55, 45), (43, 53, 54, 44), (42, 52, 53, 43), (59, 60, 50, 49), (36, 45, 46, 37), (35, 44, 45, 36), (34, 43, 44, 35), (33, 42, 43, 34), (40, 49, 50, 41), (27, 36, 37, 28), (26, 35, 36, 27), (25, 34, 35, 26), (24, 33, 34, 25), (31, 40, 41, 32), (18, 27, 28, 19), (17, 26, 27, 18), (16, 25, 26, 17), (15, 24, 25, 16), (22, 31, 32, 23), (59, 58, 66, 67), (60, 59, 67, 68), (53, 52, 84, 61), (54, 53, 61, 62), (55, 54, 62, 63), (56, 55, 63, 64), (57, 56, 64, 65), (58, 57, 65, 66), (42, 33, 79, 81), (41, 50, 82, 80), (14, 23, 76, 74), (15, 10, 73, 75), (52, 42, 81, 84), (24, 15, 75, 77), (5, 0, 69, 71), (50, 60, 68, 82), (23, 32, 78, 76), (51, 4, 70, 83), (10, 5, 71, 73), (0, 51, 83, 69), (9, 14, 74, 72), (33, 24, 77, 79), (32, 41, 80, 78), (4, 9, 72, 70), (62, 61, 84, 81, 79, 77, 75, 73, 71, 69, 83, 70, 72, 74, 76, 78, 80, 82, 68, 67, 66, 65, 64, 63)])
me_quarter_4.polygons.foreach_set('use_smooth', [True] * 79)
_k = set([(0, 5), (0, 51), (4, 9), (4, 51), (5, 10), (9, 14), (10, 15), (14, 23), (15, 24), (23, 32), (24, 33), (32, 41), (33, 42), (41, 50), (42, 52), (50, 60), (51, 83), (52, 53), (52, 84), (53, 54), (54, 55), (55, 56), (56, 57), (57, 58), (58, 59), (59, 60), (60, 68), (61, 62), (61, 84), (62, 63), (63, 64), (64, 65), (65, 66), (66, 67), (67, 68), (68, 82), (69, 71), (69, 83), (70, 72), (70, 83), (71, 73), (72, 74), (73, 75), (74, 76), (75, 77), (76, 78), (77, 79), (78, 80), (79, 81), (80, 82), (81, 84)])
me_quarter_4.attributes.new('sharp_edge', 'BOOLEAN', 'EDGE').data.foreach_set('value', [ (min(e.vertices), max(e.vertices)) in _k for e in me_quarter_4.edges])
_uv = me_quarter_4.uv_layers.new(name='UVMap')
_uv.uv.foreach_set('vector', [0.4773, 0.8334, 0.4917, 0.827, 0.4803, 0.838, 0.4814, 0.8434, 0.4803, 0.838, 0.4961, 0.8377, 0.3979, 0.5884, 0.3315, 0.6158, 0.3288, 0.6108, 0.3885, 0.5709, 0.4035, 0.6073, 0.3325, 0.6214, 0.3308, 0.6161, 0.3978, 0.5884, 0.4962, 0.8376, 0.4811, 0.8406, 0.4803, 0.838, 0.4945, 0.8321, 0.4036, 0.6073, 0.3332, 0.6213, 0.3315, 0.6158, 0.3979, 0.5884, 0.4773, 0.8334, 0.4879, 0.8227, 0.4916, 0.8271, 0.479, 0.8355, 0.479, 0.8355, 0.4916, 0.8271, 0.4943, 0.8322, 0.4803, 0.838, 0.3252, 0.6064, 0.376, 0.5556, 0.3885, 0.5709, 0.3288, 0.6108, 0.4945, 0.8321, 0.4803, 0.838, 0.479, 0.8356, 0.4918, 0.827, 0.4772, 0.8334, 0.4881, 0.8225, 0.4918, 0.827, 0.479, 0.8356, 0.3978, 0.5884, 0.3308, 0.6161, 0.3282, 0.6112, 0.3884, 0.571, 0.3247, 0.6069, 0.3759, 0.5557, 0.3884, 0.571, 0.3282, 0.6112, 0.325, 0.6066, 0.376, 0.5557, 0.3978, 0.5884, 0.3313, 0.6159, 0.3157, 0.6004, 0.3433, 0.5338, 0.376, 0.5557, 0.325, 0.6066, 0.3047, 0.5982, 0.3047, 0.5261, 0.3433, 0.5338, 0.3157, 0.6004, 0.3978, 0.5884, 0.4055, 0.627, 0.3335, 0.627, 0.3313, 0.6159, 0.4804, 0.8379, 0.4936, 0.8325, 0.4958, 0.8434, 0.4815, 0.8434, 0.4773, 0.8333, 0.4874, 0.8232, 0.4936, 0.8325, 0.4804, 0.8379, 0.4727, 0.8302, 0.4782, 0.817, 0.4874, 0.8232, 0.4773, 0.8333, 0.4672, 0.8291, 0.4672, 0.8148, 0.4782, 0.817, 0.4727, 0.8302, 0.3047, 0.5263, 0.3432, 0.534, 0.3047, 0.627, 0.3432, 0.534, 0.3758, 0.5558, 0.3047, 0.627, 0.3758, 0.5558, 0.3976, 0.5884, 0.3047, 0.627, 0.4053, 0.627, 0.3047, 0.627, 0.3976, 0.5884, 0.4917, 0.827, 0.4773, 0.8334, 0.488, 0.8226, 0.4944, 0.8321, 0.4803, 0.838, 0.4917, 0.827, 0.4961, 0.8377, 0.4803, 0.838, 0.4944, 0.8321, 0.4961, 0.8377, 0.4967, 0.8434, 0.4814, 0.8434, 0.4672, 0.8292, 0.4672, 0.8139, 0.473, 0.8145, 0.4726, 0.8303, 0.4785, 0.8162, 0.4836, 0.8189, 0.488, 0.8226, 0.4773, 0.8334, 0.4726, 0.8303, 0.4672, 0.8292, 0.473, 0.8145, 0.4785, 0.8162, 0.4726, 0.8303, 0.473, 0.8145, 0.496, 0.8377, 0.4811, 0.8406, 0.4803, 0.838, 0.4943, 0.8322, 0.4751, 0.8316, 0.4835, 0.819, 0.4879, 0.8227, 0.4773, 0.8334, 0.4727, 0.8303, 0.4784, 0.8163, 0.4835, 0.819, 0.4751, 0.8316, 0.47, 0.8295, 0.4729, 0.8147, 0.4784, 0.8163, 0.4727, 0.8303, 0.4672, 0.8292, 0.4672, 0.8141, 0.4729, 0.8147, 0.47, 0.8295, 0.496, 0.8377, 0.4965, 0.8434, 0.4814, 0.8434, 0.4811, 0.8406, 0.3204, 0.6034, 0.3607, 0.5432, 0.3759, 0.5557, 0.3247, 0.6069, 0.3155, 0.6008, 0.3432, 0.5339, 0.3607, 0.5432, 0.3204, 0.6034, 0.3102, 0.5992, 0.3243, 0.5282, 0.3432, 0.5339, 0.3155, 0.6008, 0.3047, 0.5986, 0.3047, 0.5262, 0.3243, 0.5282, 0.3102, 0.5992, 0.3325, 0.6214, 0.4035, 0.6073, 0.4054, 0.627, 0.333, 0.627, 0.4751, 0.8317, 0.4836, 0.8188, 0.4881, 0.8225, 0.4772, 0.8334, 0.4726, 0.8304, 0.4785, 0.8161, 0.4836, 0.8188, 0.4751, 0.8317, 0.47, 0.8295, 0.473, 0.8144, 0.4785, 0.8161, 0.4726, 0.8304, 0.4672, 0.8293, 0.4672, 0.8139, 0.473, 0.8144, 0.47, 0.8295, 0.4811, 0.8406, 0.4962, 0.8376, 0.4968, 0.8434, 0.4813, 0.8434, 0.3208, 0.6028, 0.3607, 0.5431, 0.376, 0.5556, 0.3252, 0.6064, 0.3158, 0.6001, 0.3433, 0.5338, 0.3607, 0.5431, 0.3208, 0.6028, 0.3104, 0.5985, 0.3244, 0.528, 0.3433, 0.5338, 0.3158, 0.6001, 0.3047, 0.5979, 0.3047, 0.5261, 0.3244, 0.528, 0.3104, 0.5985, 0.3332, 0.6213, 0.4036, 0.6073, 0.4055, 0.627, 0.3337, 0.627, 0.0449, 0.6032, 0.02767, 0.6032, 0.02767, 0.6204, 0.0449, 0.6204, 0.06235, 0.6032, 0.04511, 0.6032, 0.04511, 0.6204, 0.06235, 0.6204, 0.06235, 0.6555, 0.04511, 0.6555, 0.04511, 0.6728, 0.06235, 0.6728, 0.1147, 0.6381, 0.09745, 0.6381, 0.09745, 0.6553, 0.1147, 0.6553, 0.1321, 0.5857, 0.1149, 0.5857, 0.1149, 0.603, 0.1321, 0.603, 0.1321, 0.6032, 0.1149, 0.6032, 0.1149, 0.6204, 0.1321, 0.6204, 0.07979, 0.673, 0.06256, 0.673, 0.06256, 0.6902, 0.07979, 0.6902, 0.09724, 0.673, 0.08, 0.673, 0.08, 0.6902, 0.09724, 0.6902, 0.3047, 0.5262, 0.3047, 0.5986, 0.3047, 0.5986, 0.3047, 0.5262, 0.333, 0.627, 0.4054, 0.627, 0.4054, 0.627, 0.333, 0.627, 0.4814, 0.8434, 0.4967, 0.8434, 0.4967, 0.8434, 0.4814, 0.8434, 0.4672, 0.8139, 0.4672, 0.8292, 0.4672, 0.8292, 0.4672, 0.8139, 0.4672, 0.8141, 0.4672, 0.8292, 0.4672, 0.8292, 0.4672, 0.8141, 0.3047, 0.5261, 0.3047, 0.5979, 0.3047, 0.5979, 0.3047, 0.5261, 0.4672, 0.8148, 0.4672, 0.8291, 0.4672, 0.8291, 0.4672, 0.8148, 0.4814, 0.8434, 0.4965, 0.8434, 0.4965, 0.8434, 0.4814, 0.8434, 0.3337, 0.627, 0.4055, 0.627, 0.4055, 0.627, 0.3337, 0.627, 0.3047, 0.627, 0.4053, 0.627, 0.4053, 0.627, 0.3047, 0.627, 0.3047, 0.5261, 0.3047, 0.5982, 0.3047, 0.5982, 0.3047, 0.5261, 0.3047, 0.5263, 0.3047, 0.627, 0.3047, 0.627, 0.3047, 0.5263, 0.3335, 0.627, 0.4055, 0.627, 0.4055, 0.627, 0.3335, 0.627, 0.4672, 0.8139, 0.4672, 0.8293, 0.4672, 0.8293, 0.4672, 0.8139, 0.4813, 0.8434, 0.4968, 0.8434, 0.4968, 0.8434, 0.4813, 0.8434, 0.4815, 0.8434, 0.4958, 0.8434, 0.4958, 0.8434, 0.4815, 0.8434, 0.1129, 0.6975, 0.09899, 0.7017, 0.08447, 0.7032, 0.08447, 0.6939, 0.08447, 0.6846, 0.08447, 0.6752, 0.08447, 0.6659, 0.08447, 0.6566, 0.08447, 0.6473, 0.08447, 0.638, 0.08447, 0.6287, 0.09377, 0.6287, 0.1031, 0.6287, 0.1124, 0.6287, 0.1217, 0.6287, 0.131, 0.6287, 0.1403, 0.6287, 0.1496, 0.6287, 0.1589, 0.6287, 0.1575, 0.6433, 0.1532, 0.6572, 0.1463, 0.6701, 0.1371, 0.6814, 0.1258, 0.6906])
me_quarter_4.materials.append(mat_laser_emitter)
me_quarter_4.update()
me_quarter_4.normals_split_custom_set([tuple(v) for v in zip(*[iter([-4.924e-07, 0.0, 1.0, 5.771e-07, 0.0, 1.0, -1.569e-08, 0.0, 1.0, -8.633e-08, 0.0, 1.0, -1.569e-08, 0.0, 1.0, -2.04e-07, 0.0, 1.0, 3.634e-07, 0.0, 1.0, 4.307e-07, 0.0, 1.0, 5.771e-07, 0.0, 1.0, 7.453e-07, 0.0, 1.0, 1.747e-07, 0.0, 1.0, 9.988e-08, 0.0, 1.0, -2.911e-07, 0.0, 1.0, -4.407e-07, 0.0, 1.0, 9.988e-08, 0.0, 1.0, -1.273e-07, 0.0, 1.0, 3.634e-07, 0.0, 1.0, -2.911e-07, 0.0, 1.0, -1.273e-07, 0.0, 1.0, -2.04e-07, 0.0, 1.0, 4.307e-07, 0.0, 1.0, 3.634e-07, 0.0, 1.0, -3.143e-09, 0.0, 1.0, 3.259e-07, 0.0, 1.0, 1.629e-07, 0.0, 1.0, -2.66e-07, 0.0, 1.0, -2.66e-07, 0.0, 1.0, 1.629e-07, 0.0, 1.0, -3.86e-14, 0.0, 1.0, -4.407e-07, 0.0, 1.0, -3.092e-08, 0.0, 1.0, 2.546e-07, 0.0, 1.0, 7.453e-07, 0.0, 1.0, 5.771e-07, 0.0, 1.0, -2.911e-07, 0.0, 1.0, 3.634e-07, 0.0, 1.0, 7.453e-07, 0.0, 1.0, -1.912e-07, 0.0, 1.0, 2.546e-07, 0.0, 1.0, -1.998e-07, 0.0, 1.0, -1.912e-07, 0.0, 1.0, 7.453e-07, 0.0, 1.0, -4.407e-07, 0.0, 1.0, -2.911e-07, 0.0, 1.0, -1.912e-07, 0.0, 1.0, -2.66e-07, 0.0, 1.0, -1.998e-07, 0.0, 1.0, -3.143e-09, 0.0, 1.0, -2.66e-07, 0.0, 1.0, -1.912e-07, 0.0, 1.0, 4.05e-07, 0.0, 1.0, -4.924e-07, 0.0, 1.0, -1.569e-08, 0.0, 1.0, 3.219e-07, 0.0, 1.0, 7.269e-07, 0.0, 1.0, -6.446e-07, 0.0, 1.0, -4.924e-07, 0.0, 1.0, 4.05e-07, 0.0, 1.0, 7.269e-07, 0.0, 1.0, -6.589e-07, 0.0, 1.0, -6.446e-07, 0.0, 1.0, 7.269e-07, 0.0, 1.0, -1.569e-08, 0.0, 1.0, -8.633e-08, 0.0, 1.0, 5.607e-07, 0.0, 1.0, 3.219e-07, 0.0, 1.0, 7.788e-07, 0.0, 1.0, 3.219e-07, 0.0, 1.0, 5.607e-07, 0.0, 1.0, 0.0, 0.0, 1.0, 1.246e-06, 0.0, 1.0, 4.05e-07, 0.0, 1.0, 3.219e-07, 0.0, 1.0, 7.788e-07, 0.0, 1.0, 9.345e-07, 0.0, 1.0, 7.269e-07, 0.0, 1.0, 4.05e-07, 0.0, 1.0, 1.246e-06, 0.0, 1.0, 9.345e-07, 0.0, 1.0, 7.269e-07, 0.0, 1.0, 7.269e-07, 0.0, 1.0, 9.345e-07, 0.0, 1.0, 9.345e-07, 0.0, 1.0, 9.345e-07, 0.0, 1.0, 6.23e-07, 0.0, 1.0, 9.345e-07, 0.0, 1.0, 1.246e-06, 0.0, 1.0, 6.23e-07, 0.0, 1.0, 1.246e-06, 0.0, 1.0, 7.788e-07, 0.0, 1.0, 6.23e-07, 0.0, 1.0, 0.0, 0.0, 1.0, 6.23e-07, 0.0, 1.0, 7.788e-07, 0.0, 1.0, 5.771e-07, 0.0, 1.0, -4.924e-07, 0.0, 1.0, -3.092e-08, 0.0, 1.0, 4.307e-07, 0.0, 1.0, -1.569e-08, 0.0, 1.0, 5.771e-07, 0.0, 1.0, -2.04e-07, 0.0, 1.0, -1.569e-08, 0.0, 1.0, 4.307e-07, 0.0, 1.0, -2.04e-07, 0.0, 1.0, 0.0, 0.0, 1.0, -8.633e-08, 0.0, 1.0, -6.589e-07, 0.0, 1.0, -2.864e-07, 0.0, 1.0, -3.419e-07, 0.0, 1.0, -6.446e-07, 0.0, 1.0, -6.08e-07, 0.0, 1.0, -9.275e-07, 0.0, 1.0, -3.092e-08, 0.0, 1.0, -4.924e-07, 0.0, 1.0, -6.446e-07, 0.0, 1.0, -6.589e-07, 0.0, 1.0, -3.419e-07, 0.0, 1.0, -6.08e-07, 0.0, 1.0, -6.446e-07, 0.0, 1.0, -3.419e-07, 0.0, 1.0, 1.629e-07, 0.0, 1.0, 1.747e-07, 0.0, 1.0, -4.407e-07, 0.0, 1.0, -3.86e-14, 0.0, 1.0, -1.731e-07, 0.0, 1.0, -3.259e-07, 0.0, 1.0, 3.259e-07, 0.0, 1.0, -3.143e-09, 0.0, 1.0, 1.809e-14, 0.0, 1.0, -3.86e-14, 0.0, 1.0, -3.259e-07, 0.0, 1.0, -1.731e-07, 0.0, 1.0, 1.731e-07, 0.0, 1.0, 3.259e-07, 0.0, 1.0, -3.86e-14, 0.0, 1.0, 1.809e-14, 0.0, 1.0, 0.0, 0.0, 1.0, 0.0, 0.0, 1.0, 3.259e-07, 0.0, 1.0, 1.731e-07, 0.0, 1.0, 1.629e-07, 0.0, 1.0, 0.0, 0.0, 1.0, 7.051e-07, 0.0, 1.0, 1.747e-07, 0.0, 1.0, 0.0, 0.0, 1.0, -1.731e-07, 0.0, 1.0, -3.143e-09, 0.0, 1.0, -1.998e-07, 0.0, 1.0, -2.083e-07, 0.0, 1.0, 1.809e-14, 0.0, 1.0, -1.731e-07, 0.0, 1.0, 0.0, 0.0, 1.0, -2.083e-07, 0.0, 1.0, 1.731e-07, 0.0, 1.0, 1.809e-14, 0.0, 1.0, -2.083e-07, 0.0, 1.0, 0.0, 0.0, 1.0, 0.0, 0.0, 1.0, 1.731e-07, 0.0, 1.0, -2.083e-07, 0.0, 1.0, 9.988e-08, 0.0, 1.0, 1.747e-07, 0.0, 1.0, 7.051e-07, 0.0, 1.0, 7.99e-07, 0.0, 1.0, -2.546e-07, 0.0, 1.0, 0.0, 0.0, 1.0, -1.998e-07, 0.0, 1.0, 2.546e-07, 0.0, 1.0, -4.907e-07, 0.0, 1.0, -2.083e-07, 0.0, 1.0, 0.0, 0.0, 1.0, -2.546e-07, 0.0, 1.0, -2.361e-07, 0.0, 1.0, -2.083e-07, 0.0, 1.0, -2.083e-07, 0.0, 1.0, -4.907e-07, 0.0, 1.0, 0.0, 0.0, 1.0, 0.0, 0.0, 1.0, -2.083e-07, 0.0, 1.0, -2.361e-07, 0.0, 1.0, -1.273e-07, 0.0, 1.0, 9.988e-08, 0.0, 1.0, 7.99e-07, 0.0, 1.0, 0.0, 0.0, 1.0, -9.275e-07, 0.0, 1.0, -2.546e-07, 0.0, 1.0, 2.546e-07, 0.0, 1.0, -3.092e-08, 0.0, 1.0, -6.08e-07, 0.0, 1.0, -4.907e-07, 0.0, 1.0, -2.546e-07, 0.0, 1.0, -9.275e-07, 0.0, 1.0, -3.419e-07, 0.0, 1.0, -2.361e-07, 0.0, 1.0, -4.907e-07, 0.0, 1.0, -6.08e-07, 0.0, 1.0, -2.864e-07, 0.0, 1.0, 0.0, 0.0, 1.0, -2.361e-07, 0.0, 1.0, -3.419e-07, 0.0, 1.0, -2.04e-07, 0.0, 1.0, -1.273e-07, 0.0, 1.0, 0.0, 0.0, 1.0, 0.0, 0.0, 1.0, 0.9808, -0.1951, 0.0, 0.9239, -0.3827, 0.0, 0.9239, -0.3827, 0.0, 0.9808, -0.1951, 0.0, 0.9952, -0.09802, 0.0, 0.9808, -0.1951, 0.0, 0.9808, -0.1951, 0.0, 0.9952, -0.09802, 0.0, 0.1951, -0.9808, 0.0, 0.09802, -0.9952, 0.0, 0.09802, -0.9952, 0.0, 0.1951, -0.9808, 0.0, 0.3827, -0.9239, 0.0, 0.1951, -0.9808, 0.0, 0.1951, -0.9808, 0.0, 0.3827, -0.9239, 0.0, 0.5556, -0.8315, 0.0, 0.3827, -0.9239, 0.0, 0.3827, -0.9239, 0.0, 0.5556, -0.8315, 0.0, 0.7071, -0.7071, 0.0, 0.5556, -0.8315, 0.0, 0.5556, -0.8315, 0.0, 0.7071, -0.7071, 0.0, 0.8315, -0.5556, 0.0, 0.7071, -0.7071, 0.0, 0.7071, -0.7071, 0.0, 0.8315, -0.5556, 0.0, 0.9239, -0.3827, 0.0, 0.8315, -0.5556, 0.0, 0.8315, -0.5556, 0.0, 0.9239, -0.3827, 0.0, -1.0, 0.0, 0.0, -1.0, 0.0, 0.0, -1.0, 0.0, 0.0, -1.0, 0.0, 0.0, 0.0, 1.0, 0.0, 0.0, 1.0, 0.0, 0.0, 1.0, 0.0, 0.0, 1.0, 0.0, 0.0, 1.0, 0.0, 0.0, 1.0, 0.0, 0.0, 1.0, 0.0, 0.0, 1.0, 0.0, -1.0, 0.0, 0.0, -1.0, 0.0, 0.0, -1.0, 0.0, 0.0, -1.0, 0.0, 0.0, -1.0, 0.0, 0.0, -1.0, 0.0, 0.0, -1.0, 0.0, 0.0, -1.0, 0.0, 0.0, -1.0, 0.0, 0.0, -1.0, 0.0, 0.0, -1.0, 0.0, 0.0, -1.0, 0.0, 0.0, -1.0, 0.0, 0.0, -1.0, 0.0, 0.0, -1.0, 0.0, 0.0, -1.0, 0.0, 0.0, 0.0, 1.0, 0.0, 0.0, 1.0, 0.0, 0.0, 1.0, 0.0, 0.0, 1.0, 0.0, 0.0, 1.0, 0.0, 0.0, 1.0, 0.0, 0.0, 1.0, 0.0, 0.0, 1.0, 0.0, 0.0, 1.0, 0.0, 0.0, 1.0, 0.0, 0.0, 1.0, 0.0, 0.0, 1.0, 0.0, -1.0, 0.0, 0.0, -1.0, 0.0, 0.0, -1.0, 0.0, 0.0, -1.0, 0.0, 0.0, -1.0, 0.0, 0.0, -1.0, 0.0, 0.0, -1.0, 0.0, 0.0, -1.0, 0.0, 0.0, 0.0, 1.0, 0.0, 0.0, 1.0, 0.0, 0.0, 1.0, 0.0, 0.0, 1.0, 0.0, -1.0, 0.0, 0.0, -1.0, 0.0, 0.0, -1.0, 0.0, 0.0, -1.0, 0.0, 0.0, 0.0, 1.0, 0.0, 0.0, 1.0, 0.0, 0.0, 1.0, 0.0, 0.0, 1.0, 0.0, 0.0, 1.0, 0.0, 0.0, 1.0, 0.0, 0.0, 1.0, 0.0, 0.0, 1.0, 0.0, -7.638e-08, 0.0, -1.0, -7.638e-08, 0.0, -1.0, -7.638e-08, 0.0, -1.0, -7.638e-08, 0.0, -1.0, -7.638e-08, 0.0, -1.0, -7.638e-08, 0.0, -1.0, -7.638e-08, 0.0, -1.0, -7.638e-08, 0.0, -1.0, -7.638e-08, 0.0, -1.0, -7.638e-08, 0.0, -1.0, -7.638e-08, 0.0, -1.0, -7.638e-08, 0.0, -1.0, -7.638e-08, 0.0, -1.0, -7.638e-08, 0.0, -1.0, -7.638e-08, 0.0, -1.0, -7.638e-08, 0.0, -1.0, -7.638e-08, 0.0, -1.0, -7.638e-08, 0.0, -1.0, -7.638e-08, 0.0, -1.0, -7.638e-08, 0.0, -1.0, -7.638e-08, 0.0, -1.0, -7.638e-08, 0.0, -1.0, -7.638e-08, 0.0, -1.0, -7.638e-08, 0.0, -1.0])] * 3)])
me_base = bpy.data.meshes.new('base')
me_base.from_pydata([(-32.0, -32.0, -63.0), (32.0, -32.0, -63.0), (-32.0, 32.0, -63.0), (32.0, 32.0, -63.0), (-32.0, 32.0, -64.0), (-32.0, -32.0, -64.0), (32.0, -32.0, -64.0), (32.0, 32.0, -64.0)], [], [(0, 1, 3, 2), (5, 4, 7, 6), (3, 7, 4, 2), (0, 5, 6, 1), (1, 6, 7, 3), (2, 4, 5, 0)])
_uv = me_base.uv_layers.new(name='UVMap')
_uv.uv.foreach_set('vector', [0.2149, 0.1405, 0.4037, 0.1405, 0.4037, 0.3293, 0.2149, 0.3293, 0.003874, 0.008623, 0.4415, 0.008623, 0.4415, 0.4606, 0.003874, 0.4606, 0.3716, 0.2823, 0.3175, 0.2823, 0.3175, 0.3365, 0.3716, 0.3365, 0.3173, 0.228, 0.2631, 0.228, 0.2631, 0.2821, 0.3173, 0.2821, 0.3173, 0.2823, 0.2631, 0.2823, 0.2631, 0.3365, 0.3173, 0.3365, 0.3716, 0.228, 0.3175, 0.228, 0.3175, 0.2821, 0.3716, 0.2821])
me_base.materials.append(mat_laser_emitter)
me_base.update()
arm_armature = bpy.data.armatures.new('Armature')  # bones are not reproduced

# ---- objects
ob_selection = bpy.data.objects.new('selection', me_cube)
ob_quarter_2 = bpy.data.objects.new('quarter_2', me_quarter_2)
ob_quarter_3 = bpy.data.objects.new('quarter_3', me_quarter_3)
ob_quarter_1 = bpy.data.objects.new('quarter_1', me_slice_1)
ob_quarter_4 = bpy.data.objects.new('quarter_4', me_quarter_4)
ob_base = bpy.data.objects.new('base', me_base)
ob_armature = bpy.data.objects.new('Armature', arm_armature)

# ---- transforms, parenting, visibility, modifiers, constraints
ob_selection.location = (0.0, 0.0, 0.0)
ob_quarter_2.location = (0.0, 0.0, 0.0)
_vg = ob_quarter_2.vertex_groups.new(name='sliceB')
_vg.add([0, 1, 2, 3, 4, 5, 6, 7, 8, 9, 10, 11, 12, 13, 14, 15, 16, 17, 18, 19, 20, 21, 22, 23, 24, 25, 26, 27, 28, 29, 30, 31, 32, 33, 34, 35, 36, 37, 38, 39, 40, 41, 42, 43, 44, 45, 46, 47, 48, 49, 50, 51, 52, 53, 54, 55, 56, 57, 58, 59, 60, 61, 62, 63, 64, 65, 66, 67, 68, 69, 70, 71, 72, 73, 74, 75, 76, 77, 78, 79, 80, 81, 82, 83, 84], 1.0, 'REPLACE')
_m = ob_quarter_2.modifiers.new('Armature', 'ARMATURE')
_m.object = ob_armature
ob_quarter_3.location = (0.0, 0.0, 0.0)
_vg = ob_quarter_3.vertex_groups.new(name='sliceC')
_vg.add([0, 1, 2, 3, 4, 5, 6, 7, 8, 9, 10, 11, 12, 13, 14, 15, 16, 17, 18, 19, 20, 21, 22, 23, 24, 25, 26, 27, 28, 29, 30, 31, 32, 33, 34, 35, 36, 37, 38, 39, 40, 41, 42, 43, 44, 45, 46, 47, 48, 49, 50, 51, 52, 53, 54, 55, 56, 57, 58, 59, 60, 61, 62, 63, 64, 65, 66, 67, 68, 69, 70, 71, 72, 73, 74, 75, 76, 77, 78, 79, 80, 81, 82, 83, 84], 1.0, 'REPLACE')
_m = ob_quarter_3.modifiers.new('Armature', 'ARMATURE')
_m.object = ob_armature
ob_quarter_1.location = (0.0, 0.0, 0.0)
_vg = ob_quarter_1.vertex_groups.new(name='sliceA')
_vg.add([0, 1, 2, 3, 4, 5, 6, 7, 8, 9, 10, 11, 12, 13, 14, 15, 16, 17, 18, 19, 20, 21, 22, 23, 24, 25, 26, 27, 28, 29, 30, 31, 32, 33, 34, 35, 36, 37, 38, 39, 40, 41, 42, 43, 44, 45, 46, 47, 48, 49, 50, 51, 52, 53, 54, 55, 56, 57, 58, 59, 60, 61, 62, 63, 64, 65, 66, 67, 68, 69, 70, 71, 72, 73, 74, 75, 76, 77, 78, 79, 80, 81, 82, 83, 84], 1.0, 'REPLACE')
_m = ob_quarter_1.modifiers.new('Armature', 'ARMATURE')
_m.object = ob_armature
ob_quarter_4.location = (0.0, 0.0, 0.0)
_vg = ob_quarter_4.vertex_groups.new(name='sliceD')
_vg.add([0, 1, 2, 3, 4, 5, 6, 7, 8, 9, 10, 11, 12, 13, 14, 15, 16, 17, 18, 19, 20, 21, 22, 23, 24, 25, 26, 27, 28, 29, 30, 31, 32, 33, 34, 35, 36, 37, 38, 39, 40, 41, 42, 43, 44, 45, 46, 47, 48, 49, 50, 51, 52, 53, 54, 55, 56, 57, 58, 59, 60, 61, 62, 63, 64, 65, 66, 67, 68, 69, 70, 71, 72, 73, 74, 75, 76, 77, 78, 79, 80, 81, 82, 83, 84], 1.0, 'REPLACE')
_m = ob_quarter_4.modifiers.new('Armature', 'ARMATURE')
_m.object = ob_armature
ob_base.location = (0.0, 0.0, 0.0)
_vg = ob_base.vertex_groups.new(name='root')
ob_armature.location = (0.0, 0.0, 0.0)

# ---- collection membership
scene.collection.objects.link(ob_selection)
col_target_ref.objects.link(ob_quarter_2)
col_target_ref.objects.link(ob_quarter_3)
col_target_ref.objects.link(ob_quarter_1)
col_target_ref.objects.link(ob_quarter_4)
col_target_ref.objects.link(ob_base)
col_target_ref.objects.link(ob_armature)

# ---- scene / render settings (as saved in the file)
scene.frame_start = 1; scene.frame_end = 15; scene.frame_set(13)
scene.render.engine = 'BLENDER_EEVEE_NEXT'
scene.cycles.use_denoising = False
scene.cycles.sampling_pattern = 'TABULATED_SOBOL'
scene.cycles.use_light_tree = False
scene.view_settings.view_transform = 'Filmic'
bpy.context.view_layer.update()

# ---- added for rendering (the .blend has no active camera and no usable light): camera, sun
cam_auto = bpy.data.cameras.new('AutoCamera')
cam_auto.lens = 50.0
cam_auto.sensor_width = 36.0
cam_auto.clip_end = 1795.43
ob_auto_camera = bpy.data.objects.new('AutoCamera', cam_auto)
scene.collection.objects.link(ob_auto_camera)
ob_auto_camera.location = (102.304, -122.765, 49.6012)
ob_auto_camera.rotation_euler = (1.09748, -7.21219e-08, 0.694738)
scene.camera = ob_auto_camera
light_auto_sun = bpy.data.lights.new('AutoSun', 'SUN')
light_auto_sun.energy = 3.0
light_auto_sun.angle = 0.0523599
ob_auto_sun = bpy.data.objects.new('AutoSun', light_auto_sun)
scene.collection.objects.link(ob_auto_sun)
ob_auto_sun.rotation_euler = (0.872665, 0.174533, 0.523599)
bpy.context.view_layer.update()
